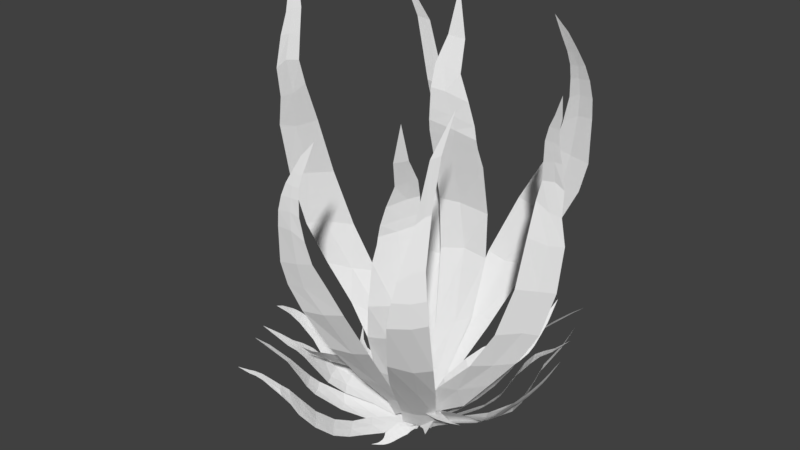 # Source: kelp2.blend  (saved by Blender 2.79.0; exported with 4.5.12 LTS)
import bpy
from mathutils import Matrix  # noqa: F401  (used for matrix-valued properties, if any)

bpy.ops.wm.read_factory_settings(use_empty=True)
scene = bpy.context.scene
scene.name = 'Scene'

# ---- collections
col_collection_1 = bpy.data.collections.new('Collection 1'); scene.collection.children.link(col_collection_1)

# ---- materials (node trees are filled in below, after node groups)
mat_reefcoloring = bpy.data.materials.new('reefColoring')
mat_reefcoloring.alpha_threshold = 0.0
mat_reefcoloring.use_transparent_shadow = False
mat_reefcoloring.roughness = 0.5

# ---- material node trees

# ---- world
world_world = bpy.data.worlds.new('World'); scene.world = world_world
world_world.color = (0.05088, 0.05088, 0.05088)
world_world.use_sun_shadow = False
world_world.sun_shadow_jitter_overblur = 0.0
world_world.cycles.sampling_method = 'MANUAL'

# ---- meshes
me_plane_002 = bpy.data.meshes.new('Plane.002')
me_plane_002.from_pydata([(0.01178, 0.07458, 0.00231), (0.02214, 0.09836, -0.0003039), (-0.6447, 0.1258, 0.3468), (-0.2575, 0.1336, 0.2597), (-0.5658, 0.1328, 0.3323), (-0.4254, 0.08553, 0.3063), (-0.3904, 0.07023, 0.2947), (-0.279, 0.02402, 0.2372), (-0.1833, 0.008155, 0.1748), (-0.09737, 0.01673, 0.1074), (-0.03789, 0.03809, 0.0523), (-0.03568, 0.08405, 0.0833), (-0.06909, 0.07798, 0.1201), (-0.1276, 0.08563, 0.177), (-0.2022, 0.1119, 0.2307), (-0.2949, 0.1495, 0.2767), (-0.3554, 0.1679, 0.2979), (-0.5561, 0.157, 0.3327), (0.02139, 0.08998, -0.004505), (-0.3424, 0.04377, 0.274), (-0.04461, 0.06121, 0.07928), (-0.07742, 0.05085, 0.1116), (-0.152, 0.04345, 0.1734), (-0.2456, 0.06484, 0.239), (-0.3427, 0.1161, 0.2873), (-0.4025, 0.133, 0.304), (-0.5598, 0.1452, 0.3323), (-0.2935, 0.09421, 0.2672), (-0.01223, 0.05334, 0.02647), (-0.002798, 0.08776, 0.03643), (-0.01289, 0.06792, 0.03854), (-0.5421, 0.1293, 0.3294), (-0.5063, 0.1231, 0.3252), (-0.482, 0.1143, 0.3208), (-0.4593, 0.1047, 0.3149), (-0.3919, 0.176, 0.3082), (-0.4292, 0.1809, 0.3171), (-0.4628, 0.1783, 0.3232), (-0.5063, 0.1687, 0.3285), (-0.4387, 0.1378, 0.3133), (-0.4621, 0.141, 0.3192), (-0.4871, 0.1452, 0.3241), (-0.5217, 0.146, 0.3284), (0.0308, 0.01362, -0.04591), (0.01815, 0.03601, -0.03753), (-0.1604, -0.3997, -0.08471), (-0.1096, -0.2757, -0.03439), (-0.1106, -0.3663, -0.08387), (-0.06832, -0.3354, -0.0809), (-0.03503, -0.2926, -0.0725), (-0.01274, -0.2314, -0.06205), (0.005401, -0.1752, -0.05349), (0.02158, -0.1234, -0.0497), (0.022, -0.07324, -0.04327), (-0.06128, -0.06133, 0.002477), (-0.1022, -0.1107, 0.01178), (-0.1382, -0.1814, 0.006135), (-0.1286, -0.2444, -0.01725), (-0.1011, -0.2982, -0.0449), (-0.1091, -0.3352, -0.06426), (-0.1317, -0.3692, -0.07766), (0.02453, 0.02972, -0.04199), (-0.0226, -0.2616, -0.06792), (-0.02314, -0.06749, -0.01744), (-0.06071, -0.1151, -0.006374), (-0.06702, -0.1829, -0.02023), (-0.06121, -0.2391, -0.041), (-0.06234, -0.3009, -0.06243), (-0.08613, -0.3369, -0.07421), (-0.1171, -0.3663, -0.08134), (-0.06154, -0.2692, -0.05132), (0.02715, -0.01795, -0.04351), (-0.009065, -0.00767, -0.01982), (0.0103, -0.0128, -0.03221), (-0.08957, -0.3517, -0.08214), (-0.118, -0.3538, -0.07258), (-0.1018, -0.3527, -0.0778), (-0.05275, -0.3205, -0.07662), (-0.1009, -0.3167, -0.05476), (-0.07177, -0.3202, -0.06831), (0.01386, 0.008699, -0.06683), (-0.005923, 0.06105, -0.04166), (-0.7805, -1.31, 0.9385), (-0.5188, -1.007, 0.6681), (-0.7024, -1.259, 0.881), (-0.6213, -1.192, 0.8126), (-0.4876, -1.12, 0.6767), (-0.3905, -1.032, 0.4853), (-0.2465, -0.7787, 0.1925), (-0.1691, -0.4656, 0.05345), (-0.1002, -0.1206, 0.008778), (-0.1065, -0.03035, 0.02485), (-0.2576, -0.2723, 0.08961), (-0.3631, -0.6365, 0.224), (-0.4844, -0.9221, 0.5456), (-0.5494, -1.064, 0.7281), (-0.6635, -1.157, 0.8383), (-0.7265, -1.242, 0.8959), (0.01077, 0.04618, -0.05932), (-0.4443, -1.068, 0.5872), (-0.1044, -0.09257, 0.01444), (-0.2063, -0.3305, 0.06366), (-0.2967, -0.7304, 0.2133), (-0.4249, -0.9776, 0.5002), (-0.5223, -1.104, 0.7132), (-0.6437, -1.18, 0.8282), (-0.7094, -1.25, 0.8852), (-0.4762, -1.032, 0.617), (-0.03541, -0.05391, -0.03119), (-0.05271, 0.02414, -0.006934), (-0.03956, -0.01538, -0.0221), (-0.6684, -1.225, 0.8537), (-0.7004, -1.201, 0.8733), (-0.6823, -1.215, 0.8629), (-0.5616, -1.165, 0.758), (-0.6036, -1.108, 0.7817), (-0.583, -1.143, 0.7728), (-0.02317, 0.07124, -0.02868), (-0.01945, 0.1257, -0.01448), (-1.185, -0.4714, 0.9654), (-0.9286, -0.06225, 0.5479), (-1.168, -0.4155, 0.9077), (-1.044, -0.2581, 0.6539), (-0.9849, -0.2338, 0.575), (-0.8252, -0.2312, 0.3822), (-0.6385, -0.196, 0.2385), (-0.3905, -0.1069, 0.1383), (-0.19, -0.04859, 0.05834), (-0.2234, 0.0153, 0.09019), (-0.4342, -0.005883, 0.1825), (-0.6806, -0.04048, 0.3008), (-0.8477, -0.05423, 0.4454), (-0.9981, -0.09426, 0.6266), (-1.086, -0.1764, 0.7379), (-1.18, -0.4018, 0.9358), (-0.01094, 0.1077, -0.02979), (-0.9073, -0.2335, 0.4824), (-0.2334, -0.02201, 0.0867), (-0.3989, -0.05644, 0.1539), (-0.6451, -0.123, 0.2583), (-0.8346, -0.1422, 0.406), (-0.9927, -0.1664, 0.5962), (-1.076, -0.2255, 0.7049), (-1.172, -0.402, 0.9133), (-0.9201, -0.1297, 0.516), (-0.09532, 0.00643, 0.01254), (-0.115, 0.05734, 0.03666), (-0.1253, 0.02489, 0.03593), (-1.158, -0.3759, 0.8681), (-1.145, -0.3444, 0.8301), (-1.128, -0.3203, 0.7911), (-1.097, -0.2875, 0.7353), (-1.12, -0.214, 0.7881), (-1.144, -0.2555, 0.8301), (-1.16, -0.2971, 0.8652), (-1.171, -0.3473, 0.899), (-1.114, -0.2614, 0.7653), (-1.137, -0.2926, 0.8086), (-1.152, -0.3188, 0.8445), (-1.163, -0.3566, 0.8777), (-0.0167, 0.045, -0.03883), (-0.02382, 0.09456, -0.0228), (-1.046, -0.7719, 0.9609), (-0.771, -0.4081, 0.6309), (-0.9311, -0.712, 0.8569), (-0.782, -0.6485, 0.7586), (-0.7213, -0.5961, 0.6704), (-0.6827, -0.5376, 0.5615), (-0.5173, -0.329, 0.2576), (-0.3187, -0.1621, 0.1347), (-0.16, -0.08021, 0.04765), (-0.2261, -0.01083, 0.1031), (-0.4157, -0.07067, 0.2092), (-0.5838, -0.1688, 0.3213), (-0.7526, -0.3602, 0.5719), (-0.7805, -0.4256, 0.6574), (-0.8342, -0.5181, 0.7454), (-0.9555, -0.6567, 0.8607), (-0.01058, 0.07976, -0.03781), (-0.7061, -0.5781, 0.632), (-0.2174, -0.04734, 0.09237), (-0.3655, -0.1073, 0.1719), (-0.5671, -0.2592, 0.2913), (-0.7105, -0.467, 0.5567), (-0.7559, -0.5071, 0.6603), (-0.8049, -0.6039, 0.7567), (-0.9392, -0.6906, 0.8572), (-0.7404, -0.4922, 0.6249), (-0.0785, -0.01925, 0.001033), (-0.1193, 0.03214, 0.04025), (-0.1202, 0.001134, 0.03536), (0.01662, 0.01775, -0.07492), (-0.01283, 0.08386, -0.03511), (-0.9514, -0.9578, 0.973), (-0.8234, -0.4553, 0.375), (-0.9202, -0.846, 0.8332), (-0.8357, -0.7118, 0.6531), (-0.791, -0.6163, 0.4619), (-0.6954, -0.5292, 0.2712), (-0.5037, -0.4026, 0.1258), (-0.3204, -0.2866, 0.05491), (-0.1132, -0.1474, -0.01437), (-0.1441, 0.004547, 0.04047), (-0.444, -0.1472, 0.1321), (-0.6097, -0.254, 0.1767), (-0.7791, -0.3863, 0.2925), (-0.8378, -0.5045, 0.4408), (-0.8595, -0.6452, 0.63), (-0.94, -0.8057, 0.828), (0.01038, 0.06176, -0.06105), (-0.7508, -0.574, 0.3557), (-0.123, -0.05242, 0.01183), (-0.3242, -0.2037, 0.06445), (-0.5357, -0.3266, 0.1338), (-0.7274, -0.4676, 0.2719), (-0.8174, -0.5734, 0.4653), (-0.8469, -0.689, 0.6504), (-0.9273, -0.8307, 0.8304), (-0.7826, -0.517, 0.3569), (-0.02663, -0.06195, -0.05284), (-0.0702, 0.05204, 0.004342), (-0.04652, 0.006529, -0.02265), (-0.8425, -0.6866, 0.8016), (-0.8734, -0.5969, 0.7989), (-0.8567, -0.654, 0.8013), (-0.7435, -0.6154, 0.7045), (-0.8038, -0.4583, 0.6912), (-0.7753, -0.5433, 0.6982), (-0.3159, -0.9224, 0.328), (-0.4266, -0.7966, 0.3705), (-0.362, -0.8682, 0.3474), (-0.2074, -0.6302, 0.1118), (-0.3093, -0.468, 0.1356), (-0.2554, -0.5453, 0.1208), (-0.1056, -0.291, 0.001789), (-0.186, -0.1465, 0.05674), (-0.1515, -0.2006, 0.03323), (-0.6201, -0.4377, 0.3826), (-0.6832, -0.2605, 0.422), (-0.6548, -0.368, 0.3979), (-0.0413, -0.02507, 0.00231), (-0.05407, -0.04766, -0.0003039), (0.6063, -0.144, 0.3468), (0.2204, -0.1117, 0.2597), (0.5272, -0.1427, 0.3323), (0.3924, -0.08122, 0.3063), (0.3592, -0.06237, 0.2947), (0.2532, -0.004884, 0.2372), (0.1596, 0.0208, 0.1748), (0.07325, 0.02117, 0.1074), (0.01188, 0.006077, 0.0523), (0.004919, -0.0394, 0.0833), (0.03879, -0.03683, 0.1201), (0.09623, -0.0505, 0.177), (0.1677, -0.08436, 0.2307), (0.256, -0.1313, 0.2767), (0.3142, -0.1559, 0.2979), (0.515, -0.1658, 0.3327), (-0.05245, -0.0394, -0.004505), (0.3142, -0.03109, 0.274), (0.01617, -0.01761, 0.07928), (0.04988, -0.01071, 0.1116), (0.1248, -0.01106, 0.1734), (0.2157, -0.04203, 0.239), (0.307, -0.103, 0.2873), (0.3647, -0.1261, 0.304), (0.5199, -0.1545, 0.3323), (0.2603, -0.0762, 0.2672), (-0.01522, -0.006434, 0.02647), (-0.02817, -0.0397, 0.03643), (-0.01607, -0.02101, 0.03854), (0.5039, -0.1368, 0.3294), (0.469, -0.1269, 0.3252), (0.4458, -0.1157, 0.3208), (0.4241, -0.1038, 0.3149), (0.3498, -0.1677, 0.3082), (0.3863, -0.1764, 0.3171), (0.42, -0.1773, 0.3232), (0.4643, -0.1723, 0.3285), (0.4002, -0.1346, 0.3133), (0.4231, -0.1402, 0.3192), (0.4476, -0.147, 0.3241), (0.4819, -0.1514, 0.3284), (-0.05391, 0.03753, -0.04591), (-0.04365, 0.01395, -0.03753), (0.1569, 0.4115, -0.1449), (0.1285, 0.3178, -0.0405), (0.1114, 0.3902, -0.1122), (0.04584, 0.3387, -0.04646), (0.02757, 0.288, -0.008231), (0.01237, 0.2409, 0.02499), (-0.02448, 0.1819, 0.003722), (-0.03643, 0.1239, -0.03705), (0.04543, 0.1025, 0.002477), (0.09121, 0.1474, 0.01178), (0.135, 0.2151, 0.007683), (0.1452, 0.286, -0.01974), (0.1173, 0.3381, -0.05307), (0.1175, 0.3662, -0.08485), (0.1331, 0.3903, -0.1169), (-0.04934, 0.02086, -0.04199), (0.03524, 0.3131, -0.02722), (0.008165, 0.113, -0.01539), (0.05107, 0.1577, -0.001028), (0.07252, 0.2308, 0.0004986), (0.0806, 0.2912, -0.01357), (0.07511, 0.3437, -0.05227), (0.09264, 0.3698, -0.08403), (0.1183, 0.3895, -0.1128), (0.07778, 0.3168, -0.03221), (-0.04702, 0.06855, -0.04351), (-0.01205, 0.05457, -0.01982), (-0.03079, 0.06168, -0.03221), (0.1224, 0.3798, -0.1017), (0.1057, 0.3806, -0.09888), (0.06112, 0.3603, -0.06653), (0.1136, 0.353, -0.06735), (0.08177, 0.3585, -0.06752), (-0.03655, 0.04067, -0.06683), (-0.02229, -0.01345, -0.04166), (0.89, 1.27, 0.9385), (0.5984, 0.996, 0.6681), (0.8071, 1.228, 0.881), (0.7195, 1.169, 0.8126), (0.5791, 1.112, 0.6767), (0.4733, 1.034, 0.4853), (0.304, 0.7969, 0.1925), (0.1945, 0.4935, 0.05345), (0.09028, 0.1574, 0.008781), (0.08725, 0.06705, 0.02485), (0.2625, 0.2921, 0.08961), (0.4051, 0.6433, 0.224), (0.5553, 0.9149, 0.5456), (0.6348, 1.049, 0.7281), (0.7578, 1.13, 0.8383), (0.8293, 1.208, 0.8959), (-0.03736, 0.003066, -0.05932), (0.5306, 1.064, 0.5872), (0.09159, 0.1291, 0.01444), (0.2175, 0.3553, 0.06366), (0.3488, 0.7437, 0.2133), (0.5019, 0.9763, 0.5002), (0.6119, 1.091, 0.7132), (0.7405, 1.155, 0.8282), (0.8131, 1.218, 0.8852), (0.5586, 1.025, 0.617), (0.01893, 0.09787, -0.031), (0.02806, 0.01842, -0.006934), (0.01907, 0.05909, -0.0221), (0.7698, 1.197, 0.8537), (0.7991, 1.17, 0.8733), (0.7825, 1.186, 0.8629), (0.6573, 1.148, 0.758), (0.6932, 1.088, 0.7817), (0.6764, 1.125, 0.7728), (-0.00619, -0.02537, -0.02868), (-0.01531, -0.07798, -0.02028), (1.205, 0.3942, 0.9654), (0.9082, 0.01369, 0.5479), (1.183, 0.3403, 0.9077), (1.044, 0.1965, 0.6539), (0.9819, 0.1785, 0.575), (0.8229, 0.1925, 0.3822), (0.6335, 0.1767, 0.2385), (0.3776, 0.1138, 0.1383), (0.1721, 0.07655, 0.05834), (0.1988, 0.009546, 0.09019), (0.4106, 0.008795, 0.1825), (0.6593, 0.0177, 0.3008), (0.8269, 0.01409, 0.4454), (0.9806, 0.03833, 0.6266), (1.077, 0.1109, 0.7379), (1.193, 0.3254, 0.9358), (-0.02216, -0.06006, -0.03192), (0.9047, 0.1862, 0.4824), (0.2126, 0.04562, 0.0867), (0.3807, 0.06274, 0.1539), (0.6325, 0.1035, 0.2583), (0.8229, 0.1029, 0.406), (0.9827, 0.1106, 0.5962), (1.072, 0.1608, 0.7049), (1.185, 0.3264, 0.9133), (0.9067, 0.08169, 0.516), (0.07228, 0.03162, 0.01254), (0.08663, -0.02106, 0.03666), (0.1002, 0.01016, 0.03593), (1.169, 0.3019, 0.8681), (1.153, 0.2719, 0.8301), (1.133, 0.2497, 0.7911), (1.099, 0.2203, 0.7353), (1.114, 0.1448, 0.7881), (1.143, 0.1836, 0.8301), (1.163, 0.2234, 0.8652), (1.179, 0.2721, 0.899), (1.113, 0.1926, 0.7653), (1.139, 0.2213, 0.8086), (1.157, 0.2458, 0.8445), (1.172, 0.2822, 0.8777), (-0.00991, 0.0014, -0.03883), (-0.007964, -0.04862, -0.02285), (1.098, 0.7074, 0.9609), (0.7873, 0.374, 0.6309), (0.9779, 0.6597, 0.8569), (0.8231, 0.6119, 0.7586), (0.7573, 0.5662, 0.6704), (0.7129, 0.512, 0.5615), (0.5267, 0.3216, 0.2576), (0.3119, 0.1762, 0.1347), (0.1456, 0.1111, 0.04765), (0.2041, 0.03525, 0.1031), (0.3989, 0.07515, 0.2092), (0.5763, 0.1554, 0.3213), (0.7639, 0.3282, 0.5719), (0.7985, 0.3904, 0.6574), (0.8614, 0.4769, 0.7454), (0.9965, 0.6022, 0.8607), (-0.0196, -0.03254, -0.03781), (0.7403, 0.5498, 0.632), (0.1993, 0.07247, 0.09237), (0.3528, 0.1168, 0.1719), (0.5691, 0.247, 0.2913), (0.7332, 0.4388, 0.5567), (0.7825, 0.474, 0.6603), (0.8412, 0.5652, 0.7567), (0.9838, 0.6375, 0.8572), (0.7655, 0.4608, 0.6249), (0.0582, 0.05891, 0.001033), (0.09347, 0.003567, 0.04025), (0.09762, 0.03431, 0.03536), (-0.04023, 0.03195, -0.07492), (-0.01778, -0.03685, -0.03511), (1.024, 0.9021, 0.973), (0.8443, 0.4155, 0.375), (0.981, 0.7941, 0.8332), (0.883, 0.6694, 0.6531), (0.8287, 0.579, 0.4619), (0.7246, 0.5023, 0.2712), (0.5208, 0.3962, 0.1258), (0.3265, 0.2998, 0.05491), (0.1063, 0.1834, -0.01228), (0.121, 0.02845, 0.04047), (0.435, 0.1483, 0.1321), (0.6109, 0.2374, 0.1767), (0.7931, 0.3514, 0.2925), (0.8636, 0.4629, 0.4408), (0.8998, 0.6006, 0.63), (0.9965, 0.752, 0.828), (-0.03858, -0.01247, -0.06105), (0.7843, 0.5411, 0.3557), (0.1059, 0.08729, 0.01183), (0.3217, 0.217, 0.06445), (0.5448, 0.3173, 0.1338), (0.75, 0.4377, 0.2719), (0.8505, 0.5336, 0.4653), (0.8918, 0.6455, 0.6504), (0.9864, 0.7782, 0.8304), (0.81, 0.4811, 0.3569), (0.01087, 0.1069, -0.0509), (0.04257, -0.01114, 0.004342), (0.02373, 0.03657, -0.02265), (0.8872, 0.6436, 0.8016), (0.9086, 0.5511, 0.7989), (0.8979, 0.6097, 0.8013), (0.7814, 0.583, 0.7045), (0.8251, 0.4205, 0.6912), (0.8055, 0.508, 0.6982), (0.3878, 0.9326, 0.328), (0.4849, 0.7961, 0.3705), (0.4281, 0.874, 0.3474), (0.2496, 0.6532, 0.1118), (0.3342, 0.4813, 0.1356), (0.2886, 0.5638, 0.1208), (0.1346, 0.3388, -0.00667), (0.1783, 0.1744, 0.05674), (0.1504, 0.2329, 0.0341), (0.6402, 0.419, 0.3826), (0.6847, 0.2363, 0.422), (0.6675, 0.3461, 0.3979), (-0.09831, 0.03603, -0.06674), (-0.5163, -0.8378, 1.0), (-0.4567, -0.2557, 0.5), (-0.5163, -0.7199, 0.8979), (-0.4204, -0.4756, 0.7706), (-0.3852, -0.4166, 0.7348), (-0.255, -0.246, 0.5896), (-0.1674, -0.1231, 0.4246), (-0.1131, -0.03447, 0.2394), (-0.09106, 0.01145, 0.08498), (-0.1986, 0.01237, 0.0844), (-0.2269, -0.01238, 0.174), (-0.2974, -0.07217, 0.3032), (-0.3937, -0.172, 0.4262), (-0.4985, -0.3149, 0.5452), (-0.5477, -0.4114, 0.6159), (-0.5562, -0.7171, 0.8668), (-0.3231, -0.3363, 0.6841), (-0.1571, 0.007388, 0.1083), (-0.1736, -0.01734, 0.1948), (-0.2245, -0.09157, 0.3603), (-0.3246, -0.2118, 0.5228), (-0.4536, -0.3683, 0.6366), (-0.4954, -0.4661, 0.7017), (-0.5367, -0.7168, 0.8806), (-0.3996, -0.288, 0.5814), (-0.08902, 0.02623, 0.009908), (-0.1557, 0.0299, -0.01671), (-0.1255, 0.02592, 0.01418), (-0.509, -0.68, 0.8743), (-0.4964, -0.6193, 0.8399), (-0.479, -0.5766, 0.8187), (-0.4586, -0.5372, 0.7974), (-0.5696, -0.4699, 0.6579), (-0.585, -0.5288, 0.7016), (-0.5854, -0.5792, 0.7447), (-0.5733, -0.6431, 0.8026), (-0.5113, -0.5228, 0.745), (-0.5213, -0.5595, 0.7727), (-0.5319, -0.6005, 0.7996), (-0.536, -0.656, 0.8381), (0.7678, -0.04762, 0.4113), (0.5112, 0.005126, 0.3197), (0.7104, 0.01787, 0.3341), (0.6551, 0.07364, 0.2695), (0.5754, 0.1116, 0.2103), (0.4644, 0.1218, 0.1473), (0.3638, 0.1266, 0.09038), (0.2755, 0.1269, 0.03261), (0.188, 0.1036, -0.00487), (0.124, -0.008748, 0.1284), (0.1955, -0.0422, 0.226), (0.3174, -0.06646, 0.3176), (0.4434, -0.03191, 0.3334), (0.5583, 0.02447, 0.3175), (0.6391, 0.01745, 0.3318), (0.7096, -0.01133, 0.3658), (0.5199, 0.1182, 0.1763), (0.1533, 0.04392, 0.06947), (0.2199, 0.01641, 0.1648), (0.3443, 0.03428, 0.2137), (0.4567, 0.06058, 0.2304), (0.5794, 0.07797, 0.2582), (0.6512, 0.04953, 0.2973), (0.708, 0.008846, 0.3439), (0.5162, 0.06949, 0.2439), (0.09913, 0.0803, -0.06105), (0.05901, 0.03137, -0.002424), (0.07958, 0.05754, -0.03371), (0.6839, 0.04624, 0.3031), (0.6785, 0.006864, 0.3456), (0.6814, 0.02942, 0.3218), (0.6256, 0.09457, 0.247), (0.5987, 0.02784, 0.3204), (0.6173, 0.06869, 0.2766), (1.156, 0.2122, 3.289), (0.9479, 0.2728, 2.378), (1.132, 0.2708, 3.086), (1.094, 0.3167, 2.85), (1.119, 0.3971, 2.464), (1.178, 0.3637, 2.019), (1.081, 0.2372, 1.235), (0.7244, 0.08126, 0.6757), (0.2146, -0.03548, 0.229), (0.05263, -0.08587, 0.1747), (0.3797, -0.1517, 0.6333), (0.825, -0.0173, 1.259), (0.942, 0.1882, 2.093), (0.976, 0.2997, 2.544), (1.012, 0.2446, 2.894), (1.089, 0.2314, 3.114), (1.128, 0.3714, 2.248), (0.1637, -0.05442, 0.2153), (0.4985, -0.05155, 0.6012), (0.9837, 0.1406, 1.267), (1.077, 0.286, 2.023), (1.054, 0.3568, 2.533), (1.059, 0.2838, 2.883), (1.114, 0.2572, 3.091), (1.041, 0.3199, 2.288), (0.1471, 0.004899, 0.04924), (-0.003542, -0.05073, 0.02818), (0.07562, -0.01735, 0.03057), (1.105, 0.2874, 2.983), (1.047, 0.2344, 3.019), (1.08, 0.2655, 3.001), (1.106, 0.36, 2.691), (0.9916, 0.2746, 2.712), (1.057, 0.3227, 2.712), (-0.05732, -0.04465, -0.07414), (-0.1967, -0.9322, 2.94), (-0.4159, -1.055, 1.729), (-0.2249, -0.9806, 2.792), (-0.2097, -1.056, 2.169), (-0.1666, -1.03, 1.979), (0.02917, -0.9095, 1.551), (0.1176, -0.7246, 1.137), (0.06884, -0.4341, 0.6768), (0.05042, -0.1906, 0.3185), (-0.08481, -0.2594, 0.3367), (-0.1388, -0.5323, 0.688), (-0.1973, -0.8376, 1.122), (-0.3223, -1.001, 1.499), (-0.4459, -1.093, 1.936), (-0.4296, -1.11, 2.253), (-0.2767, -0.9865, 2.83), (-0.07113, -0.9701, 1.773), (-0.02053, -0.2574, 0.3756), (-0.02852, -0.4655, 0.6604), (-0.02064, -0.7626, 1.104), (-0.1391, -0.9584, 1.512), (-0.2975, -1.066, 1.954), (-0.3155, -1.09, 2.242), (-0.2526, -0.9903, 2.791), (-0.2734, -1.026, 1.738), (0.006248, -0.09753, 0.1127), (-0.1006, -0.1417, 0.1188), (-0.04704, -0.1409, 0.1574), (-0.2462, -1.017, 2.69), (-0.2564, -1.042, 2.594), (-0.2539, -1.056, 2.5), (-0.2476, -1.065, 2.362), (-0.4218, -1.107, 2.391), (-0.3992, -1.092, 2.512), (-0.3695, -1.067, 2.615), (-0.3249, -1.031, 2.719), (-0.3211, -1.086, 2.396), (-0.3166, -1.074, 2.508), (-0.3126, -1.058, 2.598), (-0.2874, -1.029, 2.69), (-0.004528, -0.02636, -0.07051), (-0.101, -0.05472, -0.08675), (0.2827, -0.5279, 3.078), (0.04036, -0.5263, 2.014), (0.2926, -0.4487, 2.766), (0.2887, -0.3089, 2.427), (0.2967, -0.3039, 2.196), (0.3186, -0.3558, 1.951), (0.3037, -0.429, 1.171), (0.1574, -0.2839, 0.6539), (0.1111, -0.13, 0.3039), (-0.05669, -0.239, 0.3815), (-0.06469, -0.4433, 0.7677), (-0.01897, -0.5848, 1.177), (0.02635, -0.5679, 1.869), (0.04029, -0.512, 2.077), (0.09661, -0.482, 2.338), (0.2012, -0.5188, 2.744), (0.3085, -0.318, 2.11), (0.01309, -0.2116, 0.3917), (0.03173, -0.3661, 0.7008), (0.1578, -0.5275, 1.202), (0.2121, -0.447, 1.906), (0.1666, -0.4213, 2.132), (0.2204, -0.3746, 2.405), (0.2585, -0.4746, 2.755), (0.1803, -0.4308, 2.054), (0.059, -0.06314, 0.104), (-0.06372, -0.1316, 0.1511), (-0.008565, -0.1191, 0.1737), (0.5627, -0.2526, 3.176), (0.3968, -0.7828, 1.746), (0.5329, -0.3712, 2.846), (0.5079, -0.4434, 2.387), (0.5593, -0.5692, 1.986), (0.6208, -0.6036, 1.545), (0.564, -0.4641, 1.039), (0.444, -0.276, 0.6574), (0.2835, -0.05968, 0.2334), (-0.01821, -0.1573, 0.2005), (0.1435, -0.5059, 0.7562), (0.2762, -0.6898, 1.076), (0.3729, -0.811, 1.523), (0.4053, -0.7285, 1.898), (0.4273, -0.5396, 2.316), (0.4751, -0.4317, 2.82), (0.6043, -0.6067, 1.758), (0.1031, -0.1108, 0.1923), (0.3008, -0.3229, 0.5982), (0.4351, -0.5559, 1.011), (0.5229, -0.6926, 1.52), (0.4884, -0.6358, 1.976), (0.4749, -0.4775, 2.373), (0.5119, -0.394, 2.835), (0.5132, -0.6922, 1.738), (0.183, 0.007809, 0.01763), (-0.05957, -0.0877, 0.03515), (0.04143, -0.04215, 0.01627), (0.3069, -0.3561, 2.58), (0.1673, -0.4619, 2.523), (0.2556, -0.399, 2.563), (0.292, -0.3043, 2.283), (0.05757, -0.5068, 2.177), (0.1848, -0.4043, 2.238), (1.169, 0.3065, 1.625), (0.9271, 0.07972, 1.675), (1.063, 0.2122, 1.646), (0.9277, 0.156, 0.9462), (0.6472, -0.09118, 0.9279), (0.7842, 0.03299, 0.9267), (0.4962, 0.04835, 0.3812), (0.2092, -0.1286, 0.4026), (0.3196, -0.05718, 0.3862), (0.3486, -0.4444, 1.546), (0.02487, -0.6227, 1.499), (0.222, -0.5313, 1.537), (0.8677, 0.8465, 1.215), (0.6106, 0.1838, 0.6074), (0.8297, 0.7084, 1.091), (0.6387, 0.4532, 0.9361), (0.5786, 0.3953, 0.8926), (0.3712, 0.2374, 0.7162), (0.229, 0.1216, 0.5158), (0.1368, 0.03528, 0.2908), (0.09624, -0.01141, 0.1032), (0.2219, -0.04712, 0.1025), (0.2631, -0.02723, 0.2114), (0.3649, 0.02011, 0.3683), (0.5098, 0.1061, 0.5177), (0.6786, 0.2397, 0.6623), (0.7672, 0.3369, 0.7482), (0.8756, 0.6922, 1.053), (0.4799, 0.3212, 0.8311), (0.1749, -0.0279, 0.1315), (0.2021, -0.004244, 0.2366), (0.2857, 0.06632, 0.4377), (0.4416, 0.1749, 0.6351), (0.6431, 0.3167, 0.7733), (0.7236, 0.4179, 0.8524), (0.8526, 0.6982, 1.07), (0.554, 0.2401, 0.7062), (0.08909, -0.02807, 0.01204), (0.166, -0.05382, -0.0203), (0.1319, -0.03945, 0.01723), (0.8083, 0.664, 1.062), (0.7741, 0.597, 1.02), (0.7399, 0.5526, 0.9945), (0.7033, 0.513, 0.9687), (0.8117, 0.3984, 0.7992), (0.8487, 0.4624, 0.8523), (0.8654, 0.5214, 0.9046), (0.8718, 0.6001, 0.975), (0.7604, 0.4791, 0.905), (0.784, 0.519, 0.9387), (0.8096, 0.5635, 0.9714), (0.8322, 0.6273, 1.018), (-0.8908, 0.3342, 0.4996), (-0.6071, 0.1898, 0.3884), (-0.8446, 0.239, 0.4059), (-0.7978, 0.1559, 0.3274), (-0.7166, 0.08579, 0.2554), (-0.5899, 0.03803, 0.179), (-0.4736, 8.032e-05, 0.1098), (-0.3704, -0.02873, 0.03962), (-0.2603, -0.02961, -0.005916), (-0.1492, 0.08146, 0.1559), (-0.2222, 0.1437, 0.2746), (-0.3572, 0.2113, 0.3858), (-0.5159, 0.2114, 0.405), (-0.6685, 0.1823, 0.3857), (-0.761, 0.2165, 0.4031), (-0.8343, 0.2729, 0.4444), (-0.6538, 0.06019, 0.2142), (-0.2005, 0.02919, 0.0844), (-0.2696, 0.08285, 0.2002), (-0.4211, 0.1019, 0.2596), (-0.5612, 0.1073, 0.2799), (-0.7105, 0.1264, 0.3137), (-0.7855, 0.1829, 0.3612), (-0.839, 0.2488, 0.4178), (-0.6338, 0.116, 0.2963), (-0.1487, -0.03087, -0.07416), (-0.08596, 0.01354, -0.002945), (-0.1185, -0.01049, -0.04095), (-0.8227, 0.1972, 0.3681), (-0.8037, 0.2416, 0.4198), (-0.8144, 0.2161, 0.3909), (-0.77, 0.1219, 0.3), (-0.717, 0.1913, 0.3893), (-0.7519, 0.1495, 0.3361), (-1.429, 0.1547, 3.995), (-1.205, 0.01684, 2.888), (-1.42, 0.07852, 3.749), (-1.39, 0.01242, 3.462), (-1.445, -0.07381, 2.994), (-1.504, -0.0156, 2.453), (-1.349, 0.1014, 1.5), (-0.8814, 0.1692, 0.8208), (-0.2467, 0.1419, 0.2782), (-0.04075, 0.1488, 0.2122), (-0.4027, 0.3313, 0.7693), (-0.9676, 0.3171, 1.53), (-1.171, 0.114, 2.543), (-1.246, -0.005668, 3.091), (-1.27, 0.07029, 3.516), (-1.357, 0.1109, 3.783), (-1.448, -0.04067, 2.731), (-0.181, 0.1477, 0.2615), (-0.574, 0.2521, 0.7304), (-1.204, 0.1832, 1.54), (-1.36, 0.0429, 2.458), (-1.356, -0.04744, 3.078), (-1.339, 0.03966, 3.502), (-1.394, 0.08856, 3.754), (-1.329, -0.008462, 2.779), (-0.1807, 0.07292, 0.05981), (0.01373, 0.08958, 0.03424), (-0.08974, 0.07596, 0.03713), (-1.393, 0.05013, 3.624), (-1.308, 0.09351, 3.668), (-1.357, 0.06789, 3.645), (-1.418, -0.03444, 3.269), (-1.257, 0.02877, 3.295), (-1.348, -0.006702, 3.295), (0.5237, 1.06, 3.572), (0.8199, 1.133, 2.1), (0.5723, 1.108, 3.391), (0.5788, 1.201, 2.635), (0.52, 1.184, 2.404), (0.2518, 1.106, 1.885), (0.08865, 0.918, 1.382), (0.05233, 0.562, 0.8221), (-0.004475, 0.2707, 0.387), (0.1761, 0.3079, 0.409), (0.3271, 0.6101, 0.8358), (0.4939, 0.949, 1.364), (0.693, 1.1, 1.821), (0.8675, 1.169, 2.352), (0.8537, 1.193, 2.737), (0.6349, 1.098, 3.437), (0.3888, 1.145, 2.154), (0.1002, 0.3262, 0.4563), (0.1765, 0.5674, 0.8022), (0.2629, 0.918, 1.342), (0.4646, 1.109, 1.837), (0.6848, 1.184, 2.374), (0.7137, 1.207, 2.724), (0.6079, 1.11, 3.39), (0.6437, 1.145, 2.111), (0.01733, 0.1476, 0.1369), (0.1567, 0.165, 0.1443), (0.0937, 0.1812, 0.1912), (0.6089, 1.143, 3.267), (0.6289, 1.169, 3.152), (0.6305, 1.187, 3.037), (0.6262, 1.2, 2.869), (0.8434, 1.192, 2.904), (0.8122, 1.182, 3.051), (0.7696, 1.163, 3.176), (0.7058, 1.135, 3.303), (0.719, 1.2, 2.911), (0.7098, 1.188, 3.047), (0.6999, 1.17, 3.156), (0.661, 1.144, 3.268), (-0.168, 0.7407, 3.739), (0.1154, 0.6608, 2.447), (-0.2051, 0.651, 3.361), (-0.2455, 0.486, 2.948), (-0.2565, 0.4828, 2.667), (-0.2655, 0.5506, 2.37), (-0.2244, 0.6315, 1.423), (-0.09978, 0.4145, 0.7944), (-0.09503, 0.2193, 0.3692), (0.1366, 0.293, 0.4634), (0.2117, 0.5298, 0.9326), (0.2037, 0.7102, 1.43), (0.1451, 0.705, 2.27), (0.1108, 0.644, 2.523), (0.03522, 0.627, 2.84), (-0.07539, 0.7038, 3.334), (-0.2657, 0.5031, 2.563), (0.04601, 0.2834, 0.4759), (0.0739, 0.4703, 0.8513), (-0.02187, 0.7, 1.46), (-0.1113, 0.6232, 2.315), (-0.06633, 0.5785, 2.591), (-0.1444, 0.5411, 2.921), (-0.1568, 0.6704, 3.347), (-0.07926, 0.5939, 2.495), (-0.05553, 0.1243, 0.1264), (0.1103, 0.165, 0.1836), (0.04162, 0.1681, 0.211), (-0.5846, 0.5083, 3.859), (-0.2196, 1.076, 2.121), (-0.5115, 0.6376, 3.457), (-0.459, 0.7141, 2.9), (-0.4788, 0.878, 2.412), (-0.5396, 0.9382, 1.877), (-0.518, 0.7565, 1.263), (-0.438, 0.4975, 0.7986), (-0.3196, 0.1924, 0.2835), (0.06522, 0.2098, 0.2436), (-0.01198, 0.67, 0.9187), (-0.1083, 0.9282, 1.307), (-0.1826, 1.101, 1.85), (-0.247, 1.015, 2.305), (-0.3336, 0.8009, 2.813), (-0.4243, 0.6899, 3.426), (-0.5194, 0.9365, 2.136), (-0.0919, 0.1943, 0.2336), (-0.2551, 0.5063, 0.7267), (-0.3375, 0.8225, 1.228), (-0.3963, 1.011, 1.846), (-0.3742, 0.9332, 2.401), (-0.4093, 0.7435, 2.882), (-0.4795, 0.6575, 3.444), (-0.3851, 1.007, 2.111), (-0.2237, 0.08106, 0.02141), (0.09127, 0.1149, 0.0427), (-0.04171, 0.094, 0.01977), (-0.2516, 0.5472, 3.134), (-0.05401, 0.6262, 3.065), (-0.1778, 0.5809, 3.114), (-0.2509, 0.4818, 2.773), (0.08892, 0.6434, 2.645), (-0.09311, 0.5644, 2.719), (-1.474, 0.04844, 1.974), (-1.118, 0.2363, 2.034), (-1.321, 0.125, 2.0), (-1.144, 0.1471, 1.149), (-0.7355, 0.3464, 1.127), (-0.936, 0.245, 1.126), (-0.6036, 0.1344, 0.463), (-0.2105, 0.2493, 0.4891), (-0.3627, 0.2011, 0.4692), (-0.272, 0.664, 1.878), (0.1645, 0.7688, 1.821), (-0.09579, 0.725, 1.867)], [(504, 478), (613, 587), (655, 628), (629, 656)], [(26, 17, 2), (30, 29, 11, 20), (20, 11, 12, 21), (21, 12, 13, 22), (22, 13, 14, 23), (27, 3, 15, 24), (24, 15, 16, 25), (42, 38, 17, 26), (31, 42, 26, 4), (6, 24, 25, 5), (19, 27, 24, 6), (8, 22, 23, 7), (9, 21, 22, 8), (10, 20, 21, 9), (28, 30, 20, 10), (4, 26, 2), (7, 23, 27, 19), (23, 14, 3, 27), (0, 18, 30, 28), (18, 1, 29, 30), (5, 25, 39, 34), (34, 39, 40, 33), (33, 40, 41, 32), (32, 41, 42, 31), (25, 16, 35, 39), (39, 35, 36, 40), (40, 36, 37, 41), (41, 37, 38, 42), (69, 60, 45), (73, 72, 54, 63), (63, 54, 55, 64), (64, 55, 56, 65), (65, 56, 57, 66), (70, 46, 58, 67), (79, 78, 59, 68), (76, 75, 60, 69), (74, 76, 69, 47), (77, 79, 68, 48), (62, 70, 67, 49), (51, 65, 66, 50), (52, 64, 65, 51), (53, 63, 64, 52), (71, 73, 63, 53), (47, 69, 45), (50, 66, 70, 62), (66, 57, 46, 70), (43, 61, 73, 71), (61, 44, 72, 73), (48, 68, 76, 74), (68, 59, 75, 76), (49, 67, 79, 77), (67, 58, 78, 79), (106, 97, 82), (110, 109, 91, 100), (236, 235, 92, 101), (233, 232, 93, 102), (230, 229, 94, 103), (107, 83, 95, 104), (116, 115, 96, 105), (113, 112, 97, 106), (111, 113, 106, 84), (114, 116, 105, 85), (99, 107, 104, 86), (228, 230, 103, 87), (231, 233, 102, 88), (234, 236, 101, 89), (108, 110, 100, 90), (84, 106, 82), (87, 103, 107, 99), (103, 94, 83, 107), (80, 98, 110, 108), (98, 81, 109, 110), (85, 105, 113, 111), (105, 96, 112, 113), (86, 104, 116, 114), (104, 95, 115, 116), (143, 134, 119), (147, 146, 128, 137), (137, 128, 129, 138), (138, 129, 130, 139), (139, 130, 131, 140), (144, 120, 132, 141), (141, 132, 133, 142), (159, 155, 134, 143), (148, 159, 143, 121), (123, 141, 142, 122), (136, 144, 141, 123), (125, 139, 140, 124), (126, 138, 139, 125), (127, 137, 138, 126), (145, 147, 137, 127), (121, 143, 119), (124, 140, 144, 136), (140, 131, 120, 144), (117, 135, 147, 145), (135, 118, 146, 147), (122, 142, 156, 151), (151, 156, 157, 150), (150, 157, 158, 149), (149, 158, 159, 148), (142, 133, 152, 156), (156, 152, 153, 157), (157, 153, 154, 158), (158, 154, 155, 159), (186, 177, 162), (190, 189, 171, 180), (180, 171, 172, 181), (181, 172, 173, 182), (239, 238, 174, 183), (187, 163, 175, 184), (227, 226, 176, 185), (224, 223, 177, 186), (222, 224, 186, 164), (225, 227, 185, 165), (179, 187, 184, 166), (237, 239, 183, 167), (169, 181, 182, 168), (170, 180, 181, 169), (188, 190, 180, 170), (164, 186, 162), (167, 183, 187, 179), (183, 174, 163, 187), (160, 178, 190, 188), (178, 161, 189, 190), (217, 208, 193), (221, 220, 202, 211), (211, 202, 203, 212), (212, 203, 204, 213), (213, 204, 205, 214), (218, 194, 206, 215), (215, 206, 207, 216), (216, 207, 208, 217), (196, 216, 217, 195), (197, 215, 216, 196), (210, 218, 215, 197), (199, 213, 214, 198), (200, 212, 213, 199), (201, 211, 212, 200), (219, 221, 211, 201), (195, 217, 193), (198, 214, 218, 210), (214, 205, 194, 218), (191, 209, 221, 219), (209, 192, 220, 221), (165, 185, 224, 222), (185, 176, 223, 224), (166, 184, 227, 225), (184, 175, 226, 227), (88, 102, 230, 228), (102, 93, 229, 230), (89, 101, 233, 231), (101, 92, 232, 233), (90, 100, 236, 234), (100, 91, 235, 236), (168, 182, 239, 237), (182, 173, 238, 239), (266, 257, 242), (270, 269, 251, 260), (260, 251, 252, 261), (261, 252, 253, 262), (262, 253, 254, 263), (267, 243, 255, 264), (264, 255, 256, 265), (282, 278, 257, 266), (271, 282, 266, 244), (246, 264, 265, 245), (259, 267, 264, 246), (248, 262, 263, 247), (249, 261, 262, 248), (250, 260, 261, 249), (268, 270, 260, 250), (244, 266, 242), (247, 263, 267, 259), (263, 254, 243, 267), (240, 258, 270, 268), (258, 241, 269, 270), (245, 265, 279, 274), (274, 279, 280, 273), (273, 280, 281, 272), (272, 281, 282, 271), (265, 256, 275, 279), (279, 275, 276, 280), (280, 276, 277, 281), (281, 277, 278, 282), (308, 299, 285), (312, 311, 293, 302), (302, 293, 294, 303), (303, 294, 295, 304), (304, 295, 296, 305), (309, 286, 297, 306), (317, 316, 298, 307), (314, 313, 299, 308), (301, 309, 306, 288), (290, 304, 305, 289), (291, 303, 304, 290), (292, 302, 303, 291), (310, 312, 302, 292), (287, 308, 285), (289, 305, 309, 301), (305, 296, 286, 309), (283, 300, 312, 310), (300, 284, 311, 312), (307, 298, 313, 314), (288, 306, 317, 315), (306, 297, 316, 317), (344, 335, 320), (348, 347, 329, 338), (474, 473, 330, 339), (471, 470, 331, 340), (468, 467, 332, 341), (345, 321, 333, 342), (354, 353, 334, 343), (351, 350, 335, 344), (349, 351, 344, 322), (352, 354, 343, 323), (337, 345, 342, 324), (466, 468, 341, 325), (469, 471, 340, 326), (472, 474, 339, 327), (346, 348, 338, 328), (322, 344, 320), (325, 341, 345, 337), (341, 332, 321, 345), (318, 336, 348, 346), (336, 319, 347, 348), (323, 343, 351, 349), (343, 334, 350, 351), (324, 342, 354, 352), (342, 333, 353, 354), (381, 372, 357), (385, 384, 366, 375), (375, 366, 367, 376), (376, 367, 368, 377), (377, 368, 369, 378), (382, 358, 370, 379), (379, 370, 371, 380), (397, 393, 372, 381), (386, 397, 381, 359), (361, 379, 380, 360), (374, 382, 379, 361), (363, 377, 378, 362), (364, 376, 377, 363), (365, 375, 376, 364), (383, 385, 375, 365), (359, 381, 357), (362, 378, 382, 374), (378, 369, 358, 382), (355, 373, 385, 383), (373, 356, 384, 385), (360, 380, 394, 389), (389, 394, 395, 388), (388, 395, 396, 387), (387, 396, 397, 386), (380, 371, 390, 394), (394, 390, 391, 395), (395, 391, 392, 396), (396, 392, 393, 397), (424, 415, 400), (428, 427, 409, 418), (418, 409, 410, 419), (419, 410, 411, 420), (477, 476, 412, 421), (425, 401, 413, 422), (465, 464, 414, 423), (462, 461, 415, 424), (460, 462, 424, 402), (463, 465, 423, 403), (417, 425, 422, 404), (475, 477, 421, 405), (407, 419, 420, 406), (408, 418, 419, 407), (426, 428, 418, 408), (402, 424, 400), (405, 421, 425, 417), (421, 412, 401, 425), (398, 416, 428, 426), (416, 399, 427, 428), (455, 446, 431), (459, 458, 440, 449), (449, 440, 441, 450), (450, 441, 442, 451), (451, 442, 443, 452), (456, 432, 444, 453), (453, 444, 445, 454), (454, 445, 446, 455), (434, 454, 455, 433), (435, 453, 454, 434), (448, 456, 453, 435), (437, 451, 452, 436), (438, 450, 451, 437), (439, 449, 450, 438), (457, 459, 449, 439), (433, 455, 431), (436, 452, 456, 448), (452, 443, 432, 456), (429, 447, 459, 457), (447, 430, 458, 459), (403, 423, 462, 460), (423, 414, 461, 462), (404, 422, 465, 463), (422, 413, 464, 465), (326, 340, 468, 466), (340, 331, 467, 468), (327, 339, 471, 469), (339, 330, 470, 471), (328, 338, 474, 472), (338, 329, 473, 474), (406, 420, 477, 475), (420, 411, 476, 477), (502, 494, 479), (506, 505, 488, 496), (496, 488, 489, 497), (497, 489, 490, 498), (498, 490, 491, 499), (503, 480, 492, 500), (500, 492, 493, 501), (518, 514, 494, 502), (507, 518, 502, 481), (483, 500, 501, 482), (495, 503, 500, 483), (485, 498, 499, 484), (486, 497, 498, 485), (487, 496, 497, 486), (504, 506, 496, 487), (481, 502, 479), (484, 499, 503, 495), (499, 491, 480, 503), (482, 501, 515, 510), (510, 515, 516, 509), (509, 516, 517, 508), (508, 517, 518, 507), (501, 493, 511, 515), (515, 511, 512, 516), (516, 512, 513, 517), (517, 513, 514, 518), (542, 534, 519), (546, 545, 528, 536), (536, 528, 529, 537), (537, 529, 530, 538), (538, 530, 531, 539), (543, 520, 532, 540), (552, 551, 533, 541), (549, 548, 534, 542), (547, 549, 542, 521), (550, 552, 541, 522), (535, 543, 540, 523), (525, 538, 539, 524), (526, 537, 538, 525), (527, 536, 537, 526), (544, 546, 536, 527), (521, 542, 519), (524, 539, 543, 535), (539, 531, 520, 543), (522, 541, 549, 547), (541, 533, 548, 549), (523, 540, 552, 550), (540, 532, 551, 552), (576, 568, 553), (580, 579, 562, 570), (700, 699, 563, 571), (697, 696, 564, 572), (694, 693, 565, 573), (577, 554, 566, 574), (586, 585, 567, 575), (583, 582, 568, 576), (581, 583, 576, 555), (584, 586, 575, 556), (569, 577, 574, 557), (692, 694, 573, 558), (695, 697, 572, 559), (698, 700, 571, 560), (578, 580, 570, 561), (555, 576, 553), (558, 573, 577, 569), (573, 565, 554, 577), (556, 575, 583, 581), (575, 567, 582, 583), (557, 574, 586, 584), (574, 566, 585, 586), (611, 603, 588), (615, 614, 597, 605), (605, 597, 598, 606), (606, 598, 599, 607), (607, 599, 600, 608), (612, 589, 601, 609), (609, 601, 602, 610), (627, 623, 603, 611), (616, 627, 611, 590), (592, 609, 610, 591), (604, 612, 609, 592), (594, 607, 608, 593), (595, 606, 607, 594), (596, 605, 606, 595), (613, 615, 605, 596), (590, 611, 588), (593, 608, 612, 604), (608, 600, 589, 612), (591, 610, 624, 619), (619, 624, 625, 618), (618, 625, 626, 617), (617, 626, 627, 616), (610, 602, 620, 624), (624, 620, 621, 625), (625, 621, 622, 626), (626, 622, 623, 627), (653, 645, 630), (657, 656, 639, 647), (647, 639, 640, 648), (648, 640, 641, 649), (703, 702, 642, 650), (654, 631, 643, 651), (691, 690, 644, 652), (688, 687, 645, 653), (686, 688, 653, 632), (689, 691, 652, 633), (646, 654, 651, 634), (701, 703, 650, 635), (637, 648, 649, 636), (638, 647, 648, 637), (655, 657, 647, 638), (632, 653, 630), (635, 650, 654, 646), (650, 642, 631, 654), (681, 673, 658), (685, 684, 667, 675), (675, 667, 668, 676), (676, 668, 669, 677), (677, 669, 670, 678), (682, 659, 671, 679), (679, 671, 672, 680), (680, 672, 673, 681), (661, 680, 681, 660), (662, 679, 680, 661), (674, 682, 679, 662), (664, 677, 678, 663), (665, 676, 677, 664), (666, 675, 676, 665), (683, 685, 675, 666), (660, 681, 658), (663, 678, 682, 674), (678, 670, 659, 682), (633, 652, 688, 686), (652, 644, 687, 688), (634, 651, 691, 689), (651, 643, 690, 691), (559, 572, 694, 692), (572, 564, 693, 694), (560, 571, 697, 695), (571, 563, 696, 697), (561, 570, 700, 698), (570, 562, 699, 700), (636, 649, 703, 701), (649, 641, 702, 703), (727, 719, 704), (731, 730, 713, 721), (721, 713, 714, 722), (722, 714, 715, 723), (723, 715, 716, 724), (728, 705, 717, 725), (725, 717, 718, 726), (743, 739, 719, 727), (732, 743, 727, 706), (708, 725, 726, 707), (720, 728, 725, 708), (710, 723, 724, 709), (711, 722, 723, 710), (712, 721, 722, 711), (729, 731, 721, 712), (706, 727, 704), (709, 724, 728, 720), (724, 716, 705, 728), (707, 726, 740, 735), (735, 740, 741, 734), (734, 741, 742, 733), (733, 742, 743, 732), (726, 718, 736, 740), (740, 736, 737, 741), (741, 737, 738, 742), (742, 738, 739, 743), (767, 759, 744), (771, 770, 753, 761), (761, 753, 754, 762), (762, 754, 755, 763), (763, 755, 756, 764), (768, 745, 757, 765), (777, 776, 758, 766), (774, 773, 759, 767), (772, 774, 767, 746), (775, 777, 766, 747), (760, 768, 765, 748), (750, 763, 764, 749), (751, 762, 763, 750), (752, 761, 762, 751), (769, 771, 761, 752), (746, 767, 744), (749, 764, 768, 760), (764, 756, 745, 768), (747, 766, 774, 772), (766, 758, 773, 774), (748, 765, 777, 775), (765, 757, 776, 777), (801, 793, 778), (805, 804, 787, 795), (922, 921, 788, 796), (919, 918, 789, 797), (916, 915, 790, 798), (802, 779, 791, 799), (811, 810, 792, 800), (808, 807, 793, 801), (806, 808, 801, 780), (809, 811, 800, 781), (794, 802, 799, 782), (914, 916, 798, 783), (917, 919, 797, 784), (920, 922, 796, 785), (803, 805, 795, 786), (780, 801, 778), (783, 798, 802, 794), (798, 790, 779, 802), (781, 800, 808, 806), (800, 792, 807, 808), (782, 799, 811, 809), (799, 791, 810, 811), (835, 827, 812), (839, 838, 821, 829), (829, 821, 822, 830), (830, 822, 823, 831), (831, 823, 824, 832), (836, 813, 825, 833), (833, 825, 826, 834), (851, 847, 827, 835), (840, 851, 835, 814), (816, 833, 834, 815), (828, 836, 833, 816), (818, 831, 832, 817), (819, 830, 831, 818), (820, 829, 830, 819), (837, 839, 829, 820), (814, 835, 812), (817, 832, 836, 828), (832, 824, 813, 836), (815, 834, 848, 843), (843, 848, 849, 842), (842, 849, 850, 841), (841, 850, 851, 840), (834, 826, 844, 848), (848, 844, 845, 849), (849, 845, 846, 850), (850, 846, 847, 851), (875, 867, 852), (879, 878, 861, 869), (869, 861, 862, 870), (870, 862, 863, 871), (925, 924, 864, 872), (876, 853, 865, 873), (913, 912, 866, 874), (910, 909, 867, 875), (908, 910, 875, 854), (911, 913, 874, 855), (868, 876, 873, 856), (923, 925, 872, 857), (859, 870, 871, 858), (860, 869, 870, 859), (877, 879, 869, 860), (854, 875, 852), (857, 872, 876, 868), (872, 864, 853, 876), (903, 895, 880), (907, 906, 889, 897), (897, 889, 890, 898), (898, 890, 891, 899), (899, 891, 892, 900), (904, 881, 893, 901), (901, 893, 894, 902), (902, 894, 895, 903), (883, 902, 903, 882), (884, 901, 902, 883), (896, 904, 901, 884), (886, 899, 900, 885), (887, 898, 899, 886), (888, 897, 898, 887), (905, 907, 897, 888), (882, 903, 880), (885, 900, 904, 896), (900, 892, 881, 904), (855, 874, 910, 908), (874, 866, 909, 910), (856, 873, 913, 911), (873, 865, 912, 913), (784, 797, 916, 914), (797, 789, 915, 916), (785, 796, 919, 917), (796, 788, 918, 919), (786, 795, 922, 920), (795, 787, 921, 922), (858, 871, 925, 923), (871, 863, 924, 925)])
_uv = me_plane_002.uv_layers.new(name='UVMap')
_uv.uv.foreach_set('vector', [0.4229, 0.8089, 0.4448, 0.7977, 0.369, 0.9336, 0.4863, 0.09202, 0.5378, 0.1085, 0.5324, 0.1543, 0.4779, 0.1407, 0.4779, 0.1407, 0.5324, 0.1543, 0.5242, 0.2582, 0.4693, 0.2898, 0.4693, 0.2898, 0.5242, 0.2582, 0.506, 0.4155, 0.444, 0.4302, 0.444, 0.4302, 0.506, 0.4155, 0.4845, 0.5273, 0.4426, 0.5316, 0.4405, 0.5765, 0.4701, 0.5942, 0.4712, 0.6347, 0.4402, 0.6249, 0.4402, 0.6249, 0.4712, 0.6347, 0.4685, 0.7082, 0.4364, 0.7181, 0.4256, 0.7907, 0.4496, 0.7798, 0.4448, 0.7977, 0.4229, 0.8089, 0.41, 0.7967, 0.4256, 0.7907, 0.4229, 0.8089, 0.4091, 0.8169, 0.4076, 0.6329, 0.4402, 0.6249, 0.4364, 0.7181, 0.4137, 0.7159, 0.4073, 0.5671, 0.4405, 0.5765, 0.4402, 0.6249, 0.4076, 0.6329, 0.4052, 0.3977, 0.444, 0.4302, 0.4426, 0.5316, 0.4039, 0.5122, 0.403, 0.3, 0.4693, 0.2898, 0.444, 0.4302, 0.4052, 0.3977, 0.4119, 0.1817, 0.4779, 0.1407, 0.4693, 0.2898, 0.403, 0.3, 0.4308, 0.1131, 0.4863, 0.09202, 0.4779, 0.1407, 0.4119, 0.1817, 0.4091, 0.8169, 0.4229, 0.8089, 0.369, 0.9336, 0.4039, 0.5122, 0.4426, 0.5316, 0.4405, 0.5765, 0.4073, 0.5671, 0.4426, 0.5316, 0.4845, 0.5273, 0.4701, 0.5942, 0.4405, 0.5765, 0.4561, 0.06685, 0.4964, 0.06066, 0.4863, 0.09202, 0.4308, 0.1131, 0.4964, 0.06066, 0.5304, 0.07423, 0.5378, 0.1085, 0.4863, 0.09202, 0.4137, 0.7159, 0.4364, 0.7181, 0.4337, 0.7362, 0.4128, 0.7361, 0.4128, 0.7361, 0.4337, 0.7362, 0.431, 0.7544, 0.4118, 0.7563, 0.4118, 0.7563, 0.431, 0.7544, 0.4283, 0.7726, 0.4109, 0.7765, 0.4109, 0.7765, 0.4283, 0.7726, 0.4256, 0.7907, 0.41, 0.7967, 0.4364, 0.7181, 0.4685, 0.7082, 0.4638, 0.7261, 0.4337, 0.7362, 0.4337, 0.7362, 0.4638, 0.7261, 0.4591, 0.744, 0.431, 0.7544, 0.431, 0.7544, 0.4591, 0.744, 0.4543, 0.7619, 0.4283, 0.7726, 0.4283, 0.7726, 0.4543, 0.7619, 0.4496, 0.7798, 0.4256, 0.7907, 0.4229, 0.8089, 0.4448, 0.7977, 0.369, 0.9336, 0.4863, 0.09202, 0.5378, 0.1085, 0.5324, 0.1543, 0.4779, 0.1407, 0.4779, 0.1407, 0.5324, 0.1543, 0.5242, 0.2582, 0.4693, 0.2898, 0.4693, 0.2898, 0.5242, 0.2582, 0.506, 0.4155, 0.444, 0.4302, 0.444, 0.4302, 0.506, 0.4155, 0.4845, 0.5273, 0.4426, 0.5316, 0.4405, 0.5765, 0.4701, 0.5942, 0.4712, 0.6347, 0.4402, 0.6249, 0.4383, 0.6715, 0.4699, 0.6715, 0.4685, 0.7082, 0.4364, 0.7181, 0.4297, 0.7635, 0.4567, 0.753, 0.4448, 0.7977, 0.4229, 0.8089, 0.4114, 0.7664, 0.4297, 0.7635, 0.4229, 0.8089, 0.4091, 0.8169, 0.4106, 0.6744, 0.4383, 0.6715, 0.4364, 0.7181, 0.4137, 0.7159, 0.4073, 0.5671, 0.4405, 0.5765, 0.4402, 0.6249, 0.4076, 0.6329, 0.4052, 0.3977, 0.444, 0.4302, 0.4426, 0.5316, 0.4039, 0.5122, 0.403, 0.3, 0.4693, 0.2898, 0.444, 0.4302, 0.4052, 0.3977, 0.4119, 0.1817, 0.4779, 0.1407, 0.4693, 0.2898, 0.403, 0.3, 0.4308, 0.1131, 0.4863, 0.09202, 0.4779, 0.1407, 0.4119, 0.1817, 0.4091, 0.8169, 0.4229, 0.8089, 0.369, 0.9336, 0.4039, 0.5122, 0.4426, 0.5316, 0.4405, 0.5765, 0.4073, 0.5671, 0.4426, 0.5316, 0.4845, 0.5273, 0.4701, 0.5942, 0.4405, 0.5765, 0.4561, 0.06685, 0.4964, 0.06066, 0.4863, 0.09202, 0.4308, 0.1131, 0.4964, 0.06066, 0.5304, 0.07423, 0.5378, 0.1085, 0.4863, 0.09202, 0.4137, 0.7159, 0.4364, 0.7181, 0.4297, 0.7635, 0.4114, 0.7664, 0.4364, 0.7181, 0.4685, 0.7082, 0.4567, 0.753, 0.4297, 0.7635, 0.4076, 0.6329, 0.4402, 0.6249, 0.4383, 0.6715, 0.4106, 0.6744, 0.4402, 0.6249, 0.4712, 0.6347, 0.4699, 0.6715, 0.4383, 0.6715, 0.4229, 0.8089, 0.4448, 0.7977, 0.369, 0.9336, 0.4863, 0.09202, 0.5378, 0.1085, 0.5324, 0.1543, 0.4779, 0.1407, 0.4736, 0.2152, 0.5283, 0.2062, 0.5242, 0.2582, 0.4693, 0.2898, 0.4567, 0.36, 0.5151, 0.3368, 0.506, 0.4155, 0.444, 0.4302, 0.4433, 0.4809, 0.4952, 0.4714, 0.4845, 0.5273, 0.4426, 0.5316, 0.4405, 0.5765, 0.4701, 0.5942, 0.4712, 0.6347, 0.4402, 0.6249, 0.4383, 0.6715, 0.4699, 0.6715, 0.4685, 0.7082, 0.4364, 0.7181, 0.4297, 0.7635, 0.4567, 0.753, 0.4448, 0.7977, 0.4229, 0.8089, 0.4114, 0.7664, 0.4297, 0.7635, 0.4229, 0.8089, 0.4091, 0.8169, 0.4106, 0.6744, 0.4383, 0.6715, 0.4364, 0.7181, 0.4137, 0.7159, 0.4073, 0.5671, 0.4405, 0.5765, 0.4402, 0.6249, 0.4076, 0.6329, 0.4046, 0.4549, 0.4433, 0.4809, 0.4426, 0.5316, 0.4039, 0.5122, 0.4041, 0.3489, 0.4567, 0.36, 0.444, 0.4302, 0.4052, 0.3977, 0.4075, 0.2409, 0.4736, 0.2152, 0.4693, 0.2898, 0.403, 0.3, 0.4308, 0.1131, 0.4863, 0.09202, 0.4779, 0.1407, 0.4119, 0.1817, 0.4091, 0.8169, 0.4229, 0.8089, 0.369, 0.9336, 0.4039, 0.5122, 0.4426, 0.5316, 0.4405, 0.5765, 0.4073, 0.5671, 0.4426, 0.5316, 0.4845, 0.5273, 0.4701, 0.5942, 0.4405, 0.5765, 0.4561, 0.06685, 0.4964, 0.06066, 0.4863, 0.09202, 0.4308, 0.1131, 0.4964, 0.06066, 0.5304, 0.07423, 0.5378, 0.1085, 0.4863, 0.09202, 0.4137, 0.7159, 0.4364, 0.7181, 0.4297, 0.7635, 0.4114, 0.7664, 0.4364, 0.7181, 0.4685, 0.7082, 0.4567, 0.753, 0.4297, 0.7635, 0.4076, 0.6329, 0.4402, 0.6249, 0.4383, 0.6715, 0.4106, 0.6744, 0.4402, 0.6249, 0.4712, 0.6347, 0.4699, 0.6715, 0.4383, 0.6715, 0.4229, 0.8089, 0.4448, 0.7977, 0.369, 0.9336, 0.4863, 0.09202, 0.5378, 0.1085, 0.5324, 0.1543, 0.4779, 0.1407, 0.4779, 0.1407, 0.5324, 0.1543, 0.5242, 0.2582, 0.4693, 0.2898, 0.4693, 0.2898, 0.5242, 0.2582, 0.506, 0.4155, 0.444, 0.4302, 0.444, 0.4302, 0.506, 0.4155, 0.4845, 0.5273, 0.4426, 0.5316, 0.4405, 0.5765, 0.4701, 0.5942, 0.4712, 0.6347, 0.4402, 0.6249, 0.4402, 0.6249, 0.4712, 0.6347, 0.4685, 0.7082, 0.4364, 0.7181, 0.4256, 0.7907, 0.4496, 0.7798, 0.4448, 0.7977, 0.4229, 0.8089, 0.41, 0.7967, 0.4256, 0.7907, 0.4229, 0.8089, 0.4091, 0.8169, 0.4076, 0.6329, 0.4402, 0.6249, 0.4364, 0.7181, 0.4137, 0.7159, 0.4073, 0.5671, 0.4405, 0.5765, 0.4402, 0.6249, 0.4076, 0.6329, 0.4052, 0.3977, 0.444, 0.4302, 0.4426, 0.5316, 0.4039, 0.5122, 0.403, 0.3, 0.4693, 0.2898, 0.444, 0.4302, 0.4052, 0.3977, 0.4119, 0.1817, 0.4779, 0.1407, 0.4693, 0.2898, 0.403, 0.3, 0.4308, 0.1131, 0.4863, 0.09202, 0.4779, 0.1407, 0.4119, 0.1817, 0.4091, 0.8169, 0.4229, 0.8089, 0.369, 0.9336, 0.4039, 0.5122, 0.4426, 0.5316, 0.4405, 0.5765, 0.4073, 0.5671, 0.4426, 0.5316, 0.4845, 0.5273, 0.4701, 0.5942, 0.4405, 0.5765, 0.4561, 0.06685, 0.4964, 0.06066, 0.4863, 0.09202, 0.4308, 0.1131, 0.4964, 0.06066, 0.5304, 0.07423, 0.5378, 0.1085, 0.4863, 0.09202, 0.4137, 0.7159, 0.4364, 0.7181, 0.4337, 0.7362, 0.4128, 0.7361, 0.4128, 0.7361, 0.4337, 0.7362, 0.431, 0.7544, 0.4118, 0.7563, 0.4118, 0.7563, 0.431, 0.7544, 0.4283, 0.7726, 0.4109, 0.7765, 0.4109, 0.7765, 0.4283, 0.7726, 0.4256, 0.7907, 0.41, 0.7967, 0.4364, 0.7181, 0.4685, 0.7082, 0.4638, 0.7261, 0.4337, 0.7362, 0.4337, 0.7362, 0.4638, 0.7261, 0.4591, 0.744, 0.431, 0.7544, 0.431, 0.7544, 0.4591, 0.744, 0.4543, 0.7619, 0.4283, 0.7726, 0.4283, 0.7726, 0.4543, 0.7619, 0.4496, 0.7798, 0.4256, 0.7907, 0.4229, 0.8089, 0.4448, 0.7977, 0.369, 0.9336, 0.4863, 0.09202, 0.5378, 0.1085, 0.5324, 0.1543, 0.4779, 0.1407, 0.4779, 0.1407, 0.5324, 0.1543, 0.5242, 0.2582, 0.4693, 0.2898, 0.4693, 0.2898, 0.5242, 0.2582, 0.506, 0.4155, 0.444, 0.4302, 0.4433, 0.4809, 0.4952, 0.4714, 0.4845, 0.5273, 0.4426, 0.5316, 0.4405, 0.5765, 0.4701, 0.5942, 0.4712, 0.6347, 0.4402, 0.6249, 0.4383, 0.6715, 0.4699, 0.6715, 0.4685, 0.7082, 0.4364, 0.7181, 0.4297, 0.7635, 0.4567, 0.753, 0.4448, 0.7977, 0.4229, 0.8089, 0.4114, 0.7664, 0.4297, 0.7635, 0.4229, 0.8089, 0.4091, 0.8169, 0.4106, 0.6744, 0.4383, 0.6715, 0.4364, 0.7181, 0.4137, 0.7159, 0.4073, 0.5671, 0.4405, 0.5765, 0.4402, 0.6249, 0.4076, 0.6329, 0.4046, 0.4549, 0.4433, 0.4809, 0.4426, 0.5316, 0.4039, 0.5122, 0.403, 0.3, 0.4693, 0.2898, 0.444, 0.4302, 0.4052, 0.3977, 0.4119, 0.1817, 0.4779, 0.1407, 0.4693, 0.2898, 0.403, 0.3, 0.4308, 0.1131, 0.4863, 0.09202, 0.4779, 0.1407, 0.4119, 0.1817, 0.4091, 0.8169, 0.4229, 0.8089, 0.369, 0.9336, 0.4039, 0.5122, 0.4426, 0.5316, 0.4405, 0.5765, 0.4073, 0.5671, 0.4426, 0.5316, 0.4845, 0.5273, 0.4701, 0.5942, 0.4405, 0.5765, 0.4561, 0.06685, 0.4964, 0.06066, 0.4863, 0.09202, 0.4308, 0.1131, 0.4964, 0.06066, 0.5304, 0.07423, 0.5378, 0.1085, 0.4863, 0.09202, 0.4229, 0.8089, 0.4448, 0.7977, 0.369, 0.9336, 0.4863, 0.09202, 0.5378, 0.1085, 0.5324, 0.1543, 0.4779, 0.1407, 0.4779, 0.1407, 0.5324, 0.1543, 0.5242, 0.2582, 0.4693, 0.2898, 0.4693, 0.2898, 0.5242, 0.2582, 0.506, 0.4155, 0.444, 0.4302, 0.444, 0.4302, 0.506, 0.4155, 0.4845, 0.5273, 0.4426, 0.5316, 0.4405, 0.5765, 0.4701, 0.5942, 0.4712, 0.6347, 0.4402, 0.6249, 0.4402, 0.6249, 0.4712, 0.6347, 0.4685, 0.7082, 0.4364, 0.7181, 0.4364, 0.7181, 0.4685, 0.7082, 0.4448, 0.7977, 0.4229, 0.8089, 0.4137, 0.7159, 0.4364, 0.7181, 0.4229, 0.8089, 0.4091, 0.8169, 0.4076, 0.6329, 0.4402, 0.6249, 0.4364, 0.7181, 0.4137, 0.7159, 0.4073, 0.5671, 0.4405, 0.5765, 0.4402, 0.6249, 0.4076, 0.6329, 0.4052, 0.3977, 0.444, 0.4302, 0.4426, 0.5316, 0.4039, 0.5122, 0.403, 0.3, 0.4693, 0.2898, 0.444, 0.4302, 0.4052, 0.3977, 0.4119, 0.1817, 0.4779, 0.1407, 0.4693, 0.2898, 0.403, 0.3, 0.4308, 0.1131, 0.4863, 0.09202, 0.4779, 0.1407, 0.4119, 0.1817, 0.4091, 0.8169, 0.4229, 0.8089, 0.369, 0.9336, 0.4039, 0.5122, 0.4426, 0.5316, 0.4405, 0.5765, 0.4073, 0.5671, 0.4426, 0.5316, 0.4845, 0.5273, 0.4701, 0.5942, 0.4405, 0.5765, 0.4561, 0.06685, 0.4964, 0.06066, 0.4863, 0.09202, 0.4308, 0.1131, 0.4964, 0.06066, 0.5304, 0.07423, 0.5378, 0.1085, 0.4863, 0.09202, 0.4137, 0.7159, 0.4364, 0.7181, 0.4297, 0.7635, 0.4114, 0.7664, 0.4364, 0.7181, 0.4685, 0.7082, 0.4567, 0.753, 0.4297, 0.7635, 0.4076, 0.6329, 0.4402, 0.6249, 0.4383, 0.6715, 0.4106, 0.6744, 0.4402, 0.6249, 0.4712, 0.6347, 0.4699, 0.6715, 0.4383, 0.6715, 0.4052, 0.3977, 0.444, 0.4302, 0.4433, 0.4809, 0.4046, 0.4549, 0.444, 0.4302, 0.506, 0.4155, 0.4952, 0.4714, 0.4433, 0.4809, 0.403, 0.3, 0.4693, 0.2898, 0.4567, 0.36, 0.4041, 0.3489, 0.4693, 0.2898, 0.5242, 0.2582, 0.5151, 0.3368, 0.4567, 0.36, 0.4119, 0.1817, 0.4779, 0.1407, 0.4736, 0.2152, 0.4075, 0.2409, 0.4779, 0.1407, 0.5324, 0.1543, 0.5283, 0.2062, 0.4736, 0.2152, 0.4052, 0.3977, 0.444, 0.4302, 0.4433, 0.4809, 0.4046, 0.4549, 0.444, 0.4302, 0.506, 0.4155, 0.4952, 0.4714, 0.4433, 0.4809, 0.4229, 0.8089, 0.4448, 0.7977, 0.369, 0.9336, 0.4863, 0.09202, 0.5378, 0.1085, 0.5324, 0.1543, 0.4779, 0.1407, 0.4779, 0.1407, 0.5324, 0.1543, 0.5242, 0.2582, 0.4693, 0.2898, 0.4693, 0.2898, 0.5242, 0.2582, 0.506, 0.4155, 0.444, 0.4302, 0.444, 0.4302, 0.506, 0.4155, 0.4845, 0.5273, 0.4426, 0.5316, 0.4405, 0.5765, 0.4701, 0.5942, 0.4712, 0.6347, 0.4402, 0.6249, 0.4402, 0.6249, 0.4712, 0.6347, 0.4685, 0.7082, 0.4364, 0.7181, 0.4256, 0.7907, 0.4496, 0.7798, 0.4448, 0.7977, 0.4229, 0.8089, 0.41, 0.7967, 0.4256, 0.7907, 0.4229, 0.8089, 0.4091, 0.8169, 0.4076, 0.6329, 0.4402, 0.6249, 0.4364, 0.7181, 0.4137, 0.7159, 0.4073, 0.5671, 0.4405, 0.5765, 0.4402, 0.6249, 0.4076, 0.6329, 0.4052, 0.3977, 0.444, 0.4302, 0.4426, 0.5316, 0.4039, 0.5122, 0.403, 0.3, 0.4693, 0.2898, 0.444, 0.4302, 0.4052, 0.3977, 0.4119, 0.1817, 0.4779, 0.1407, 0.4693, 0.2898, 0.403, 0.3, 0.4308, 0.1131, 0.4863, 0.09202, 0.4779, 0.1407, 0.4119, 0.1817, 0.4091, 0.8169, 0.4229, 0.8089, 0.369, 0.9336, 0.4039, 0.5122, 0.4426, 0.5316, 0.4405, 0.5765, 0.4073, 0.5671, 0.4426, 0.5316, 0.4845, 0.5273, 0.4701, 0.5942, 0.4405, 0.5765, 0.4561, 0.06685, 0.4964, 0.06066, 0.4863, 0.09202, 0.4308, 0.1131, 0.4964, 0.06066, 0.5304, 0.07423, 0.5378, 0.1085, 0.4863, 0.09202, 0.4137, 0.7159, 0.4364, 0.7181, 0.4337, 0.7362, 0.4128, 0.7361, 0.4128, 0.7361, 0.4337, 0.7362, 0.431, 0.7544, 0.4118, 0.7563, 0.4118, 0.7563, 0.431, 0.7544, 0.4283, 0.7726, 0.4109, 0.7765, 0.4109, 0.7765, 0.4283, 0.7726, 0.4256, 0.7907, 0.41, 0.7967, 0.4364, 0.7181, 0.4685, 0.7082, 0.4638, 0.7261, 0.4337, 0.7362, 0.4337, 0.7362, 0.4638, 0.7261, 0.4591, 0.744, 0.431, 0.7544, 0.431, 0.7544, 0.4591, 0.744, 0.4543, 0.7619, 0.4283, 0.7726, 0.4283, 0.7726, 0.4543, 0.7619, 0.4496, 0.7798, 0.4256, 0.7907, 0.4229, 0.8089, 0.4448, 0.7977, 0.369, 0.9336, 0.4863, 0.09202, 0.5378, 0.1085, 0.5324, 0.1543, 0.4779, 0.1407, 0.4779, 0.1407, 0.5324, 0.1543, 0.5242, 0.2582, 0.4693, 0.2898, 0.4693, 0.2898, 0.5242, 0.2582, 0.506, 0.4155, 0.444, 0.4302, 0.444, 0.4302, 0.506, 0.4155, 0.4845, 0.5273, 0.4426, 0.5316, 0.4405, 0.5765, 0.4701, 0.5942, 0.4712, 0.6347, 0.4402, 0.6249, 0.4383, 0.6715, 0.4699, 0.6715, 0.4685, 0.7082, 0.4364, 0.7181, 0.4297, 0.7635, 0.4567, 0.753, 0.4448, 0.7977, 0.4229, 0.8089, 0.4073, 0.5671, 0.4405, 0.5765, 0.4402, 0.6249, 0.4076, 0.6329, 0.4052, 0.3977, 0.444, 0.4302, 0.4426, 0.5316, 0.4039, 0.5122, 0.403, 0.3, 0.4693, 0.2898, 0.444, 0.4302, 0.4052, 0.3977, 0.4119, 0.1817, 0.4779, 0.1407, 0.4693, 0.2898, 0.403, 0.3, 0.4308, 0.1131, 0.4863, 0.09202, 0.4779, 0.1407, 0.4119, 0.1817, 0.4091, 0.8169, 0.4229, 0.8089, 0.369, 0.9336, 0.4039, 0.5122, 0.4426, 0.5316, 0.4405, 0.5765, 0.4073, 0.5671, 0.4426, 0.5316, 0.4845, 0.5273, 0.4701, 0.5942, 0.4405, 0.5765, 0.4561, 0.06685, 0.4964, 0.06066, 0.4863, 0.09202, 0.4308, 0.1131, 0.4964, 0.06066, 0.5304, 0.07423, 0.5378, 0.1085, 0.4863, 0.09202, 0.4364, 0.7181, 0.4685, 0.7082, 0.4567, 0.753, 0.4297, 0.7635, 0.4076, 0.6329, 0.4402, 0.6249, 0.4383, 0.6715, 0.4106, 0.6744, 0.4402, 0.6249, 0.4712, 0.6347, 0.4699, 0.6715, 0.4383, 0.6715, 0.4229, 0.8089, 0.4448, 0.7977, 0.369, 0.9336, 0.4863, 0.09202, 0.5378, 0.1085, 0.5324, 0.1543, 0.4779, 0.1407, 0.4736, 0.2152, 0.5283, 0.2062, 0.5242, 0.2582, 0.4693, 0.2898, 0.4567, 0.36, 0.5151, 0.3368, 0.506, 0.4155, 0.444, 0.4302, 0.4433, 0.4809, 0.4952, 0.4714, 0.4845, 0.5273, 0.4426, 0.5316, 0.4405, 0.5765, 0.4701, 0.5942, 0.4712, 0.6347, 0.4402, 0.6249, 0.4383, 0.6715, 0.4699, 0.6715, 0.4685, 0.7082, 0.4364, 0.7181, 0.4297, 0.7635, 0.4567, 0.753, 0.4448, 0.7977, 0.4229, 0.8089, 0.4114, 0.7664, 0.4297, 0.7635, 0.4229, 0.8089, 0.4091, 0.8169, 0.4106, 0.6744, 0.4383, 0.6715, 0.4364, 0.7181, 0.4137, 0.7159, 0.4073, 0.5671, 0.4405, 0.5765, 0.4402, 0.6249, 0.4076, 0.6329, 0.4046, 0.4549, 0.4433, 0.4809, 0.4426, 0.5316, 0.4039, 0.5122, 0.4041, 0.3489, 0.4567, 0.36, 0.444, 0.4302, 0.4052, 0.3977, 0.4075, 0.2409, 0.4736, 0.2152, 0.4693, 0.2898, 0.403, 0.3, 0.4308, 0.1131, 0.4863, 0.09202, 0.4779, 0.1407, 0.4119, 0.1817, 0.4091, 0.8169, 0.4229, 0.8089, 0.369, 0.9336, 0.4039, 0.5122, 0.4426, 0.5316, 0.4405, 0.5765, 0.4073, 0.5671, 0.4426, 0.5316, 0.4845, 0.5273, 0.4701, 0.5942, 0.4405, 0.5765, 0.4561, 0.06685, 0.4964, 0.06066, 0.4863, 0.09202, 0.4308, 0.1131, 0.4964, 0.06066, 0.5304, 0.07423, 0.5378, 0.1085, 0.4863, 0.09202, 0.4137, 0.7159, 0.4364, 0.7181, 0.4297, 0.7635, 0.4114, 0.7664, 0.4364, 0.7181, 0.4685, 0.7082, 0.4567, 0.753, 0.4297, 0.7635, 0.4076, 0.6329, 0.4402, 0.6249, 0.4383, 0.6715, 0.4106, 0.6744, 0.4402, 0.6249, 0.4712, 0.6347, 0.4699, 0.6715, 0.4383, 0.6715, 0.4229, 0.8089, 0.4448, 0.7977, 0.369, 0.9336, 0.4863, 0.09202, 0.5378, 0.1085, 0.5324, 0.1543, 0.4779, 0.1407, 0.4779, 0.1407, 0.5324, 0.1543, 0.5242, 0.2582, 0.4693, 0.2898, 0.4693, 0.2898, 0.5242, 0.2582, 0.506, 0.4155, 0.444, 0.4302, 0.444, 0.4302, 0.506, 0.4155, 0.4845, 0.5273, 0.4426, 0.5316, 0.4405, 0.5765, 0.4701, 0.5942, 0.4712, 0.6347, 0.4402, 0.6249, 0.4402, 0.6249, 0.4712, 0.6347, 0.4685, 0.7082, 0.4364, 0.7181, 0.4256, 0.7907, 0.4496, 0.7798, 0.4448, 0.7977, 0.4229, 0.8089, 0.41, 0.7967, 0.4256, 0.7907, 0.4229, 0.8089, 0.4091, 0.8169, 0.4076, 0.6329, 0.4402, 0.6249, 0.4364, 0.7181, 0.4137, 0.7159, 0.4073, 0.5671, 0.4405, 0.5765, 0.4402, 0.6249, 0.4076, 0.6329, 0.4052, 0.3977, 0.444, 0.4302, 0.4426, 0.5316, 0.4039, 0.5122, 0.403, 0.3, 0.4693, 0.2898, 0.444, 0.4302, 0.4052, 0.3977, 0.4119, 0.1817, 0.4779, 0.1407, 0.4693, 0.2898, 0.403, 0.3, 0.4308, 0.1131, 0.4863, 0.09202, 0.4779, 0.1407, 0.4119, 0.1817, 0.4091, 0.8169, 0.4229, 0.8089, 0.369, 0.9336, 0.4039, 0.5122, 0.4426, 0.5316, 0.4405, 0.5765, 0.4073, 0.5671, 0.4426, 0.5316, 0.4845, 0.5273, 0.4701, 0.5942, 0.4405, 0.5765, 0.4561, 0.06685, 0.4964, 0.06066, 0.4863, 0.09202, 0.4308, 0.1131, 0.4964, 0.06066, 0.5304, 0.07423, 0.5378, 0.1085, 0.4863, 0.09202, 0.4137, 0.7159, 0.4364, 0.7181, 0.4337, 0.7362, 0.4128, 0.7361, 0.4128, 0.7361, 0.4337, 0.7362, 0.431, 0.7544, 0.4118, 0.7563, 0.4118, 0.7563, 0.431, 0.7544, 0.4283, 0.7726, 0.4109, 0.7765, 0.4109, 0.7765, 0.4283, 0.7726, 0.4256, 0.7907, 0.41, 0.7967, 0.4364, 0.7181, 0.4685, 0.7082, 0.4638, 0.7261, 0.4337, 0.7362, 0.4337, 0.7362, 0.4638, 0.7261, 0.4591, 0.744, 0.431, 0.7544, 0.431, 0.7544, 0.4591, 0.744, 0.4543, 0.7619, 0.4283, 0.7726, 0.4283, 0.7726, 0.4543, 0.7619, 0.4496, 0.7798, 0.4256, 0.7907, 0.4229, 0.8089, 0.4448, 0.7977, 0.369, 0.9336, 0.4863, 0.09202, 0.5378, 0.1085, 0.5324, 0.1543, 0.4779, 0.1407, 0.4779, 0.1407, 0.5324, 0.1543, 0.5242, 0.2582, 0.4693, 0.2898, 0.4693, 0.2898, 0.5242, 0.2582, 0.506, 0.4155, 0.444, 0.4302, 0.4433, 0.4809, 0.4952, 0.4714, 0.4845, 0.5273, 0.4426, 0.5316, 0.4405, 0.5765, 0.4701, 0.5942, 0.4712, 0.6347, 0.4402, 0.6249, 0.4383, 0.6715, 0.4699, 0.6715, 0.4685, 0.7082, 0.4364, 0.7181, 0.4297, 0.7635, 0.4567, 0.753, 0.4448, 0.7977, 0.4229, 0.8089, 0.4114, 0.7664, 0.4297, 0.7635, 0.4229, 0.8089, 0.4091, 0.8169, 0.4106, 0.6744, 0.4383, 0.6715, 0.4364, 0.7181, 0.4137, 0.7159, 0.4073, 0.5671, 0.4405, 0.5765, 0.4402, 0.6249, 0.4076, 0.6329, 0.4046, 0.4549, 0.4433, 0.4809, 0.4426, 0.5316, 0.4039, 0.5122, 0.403, 0.3, 0.4693, 0.2898, 0.444, 0.4302, 0.4052, 0.3977, 0.4119, 0.1817, 0.4779, 0.1407, 0.4693, 0.2898, 0.403, 0.3, 0.4308, 0.1131, 0.4863, 0.09202, 0.4779, 0.1407, 0.4119, 0.1817, 0.4091, 0.8169, 0.4229, 0.8089, 0.369, 0.9336, 0.4039, 0.5122, 0.4426, 0.5316, 0.4405, 0.5765, 0.4073, 0.5671, 0.4426, 0.5316, 0.4845, 0.5273, 0.4701, 0.5942, 0.4405, 0.5765, 0.4561, 0.06685, 0.4964, 0.06066, 0.4863, 0.09202, 0.4308, 0.1131, 0.4964, 0.06066, 0.5304, 0.07423, 0.5378, 0.1085, 0.4863, 0.09202, 0.4229, 0.8089, 0.4448, 0.7977, 0.369, 0.9336, 0.4863, 0.09202, 0.5378, 0.1085, 0.5324, 0.1543, 0.4779, 0.1407, 0.4779, 0.1407, 0.5324, 0.1543, 0.5242, 0.2582, 0.4693, 0.2898, 0.4693, 0.2898, 0.5242, 0.2582, 0.506, 0.4155, 0.444, 0.4302, 0.444, 0.4302, 0.506, 0.4155, 0.4845, 0.5273, 0.4426, 0.5316, 0.4405, 0.5765, 0.4701, 0.5942, 0.4712, 0.6347, 0.4402, 0.6249, 0.4402, 0.6249, 0.4712, 0.6347, 0.4685, 0.7082, 0.4364, 0.7181, 0.4364, 0.7181, 0.4685, 0.7082, 0.4448, 0.7977, 0.4229, 0.8089, 0.4137, 0.7159, 0.4364, 0.7181, 0.4229, 0.8089, 0.4091, 0.8169, 0.4076, 0.6329, 0.4402, 0.6249, 0.4364, 0.7181, 0.4137, 0.7159, 0.4073, 0.5671, 0.4405, 0.5765, 0.4402, 0.6249, 0.4076, 0.6329, 0.4052, 0.3977, 0.444, 0.4302, 0.4426, 0.5316, 0.4039, 0.5122, 0.403, 0.3, 0.4693, 0.2898, 0.444, 0.4302, 0.4052, 0.3977, 0.4119, 0.1817, 0.4779, 0.1407, 0.4693, 0.2898, 0.403, 0.3, 0.4308, 0.1131, 0.4863, 0.09202, 0.4779, 0.1407, 0.4119, 0.1817, 0.4091, 0.8169, 0.4229, 0.8089, 0.369, 0.9336, 0.4039, 0.5122, 0.4426, 0.5316, 0.4405, 0.5765, 0.4073, 0.5671, 0.4426, 0.5316, 0.4845, 0.5273, 0.4701, 0.5942, 0.4405, 0.5765, 0.4561, 0.06685, 0.4964, 0.06066, 0.4863, 0.09202, 0.4308, 0.1131, 0.4964, 0.06066, 0.5304, 0.07423, 0.5378, 0.1085, 0.4863, 0.09202, 0.4137, 0.7159, 0.4364, 0.7181, 0.4297, 0.7635, 0.4114, 0.7664, 0.4364, 0.7181, 0.4685, 0.7082, 0.4567, 0.753, 0.4297, 0.7635, 0.4076, 0.6329, 0.4402, 0.6249, 0.4383, 0.6715, 0.4106, 0.6744, 0.4402, 0.6249, 0.4712, 0.6347, 0.4699, 0.6715, 0.4383, 0.6715, 0.4052, 0.3977, 0.444, 0.4302, 0.4433, 0.4809, 0.4046, 0.4549, 0.444, 0.4302, 0.506, 0.4155, 0.4952, 0.4714, 0.4433, 0.4809, 0.403, 0.3, 0.4693, 0.2898, 0.4567, 0.36, 0.4041, 0.3489, 0.4693, 0.2898, 0.5242, 0.2582, 0.5151, 0.3368, 0.4567, 0.36, 0.4119, 0.1817, 0.4779, 0.1407, 0.4736, 0.2152, 0.4075, 0.2409, 0.4779, 0.1407, 0.5324, 0.1543, 0.5283, 0.2062, 0.4736, 0.2152, 0.4052, 0.3977, 0.444, 0.4302, 0.4433, 0.4809, 0.4046, 0.4549, 0.444, 0.4302, 0.506, 0.4155, 0.4952, 0.4714, 0.4433, 0.4809, 0.4229, 0.8089, 0.4448, 0.7977, 0.369, 0.9336, 0.4863, 0.09202, 0.5378, 0.1085, 0.5324, 0.1543, 0.4779, 0.1407, 0.4779, 0.1407, 0.5324, 0.1543, 0.5242, 0.2582, 0.4693, 0.2898, 0.4693, 0.2898, 0.5242, 0.2582, 0.506, 0.4155, 0.444, 0.4302, 0.444, 0.4302, 0.506, 0.4155, 0.4845, 0.5273, 0.4426, 0.5316, 0.4405, 0.5765, 0.4701, 0.5942, 0.4712, 0.6347, 0.4402, 0.6249, 0.4402, 0.6249, 0.4712, 0.6347, 0.4685, 0.7082, 0.4364, 0.7181, 0.4256, 0.7907, 0.4496, 0.7798, 0.4448, 0.7977, 0.4229, 0.8089, 0.41, 0.7967, 0.4256, 0.7907, 0.4229, 0.8089, 0.4091, 0.8169, 0.4076, 0.6329, 0.4402, 0.6249, 0.4364, 0.7181, 0.4137, 0.7159, 0.4073, 0.5671, 0.4405, 0.5765, 0.4402, 0.6249, 0.4076, 0.6329, 0.4052, 0.3977, 0.444, 0.4302, 0.4426, 0.5316, 0.4039, 0.5122, 0.403, 0.3, 0.4693, 0.2898, 0.444, 0.4302, 0.4052, 0.3977, 0.4119, 0.1817, 0.4779, 0.1407, 0.4693, 0.2898, 0.403, 0.3, 0.4308, 0.1131, 0.4863, 0.09202, 0.4779, 0.1407, 0.4119, 0.1817, 0.4091, 0.8169, 0.4229, 0.8089, 0.369, 0.9336, 0.4039, 0.5122, 0.4426, 0.5316, 0.4405, 0.5765, 0.4073, 0.5671, 0.4426, 0.5316, 0.4845, 0.5273, 0.4701, 0.5942, 0.4405, 0.5765, 0.4137, 0.7159, 0.4364, 0.7181, 0.4337, 0.7362, 0.4128, 0.7361, 0.4128, 0.7361, 0.4337, 0.7362, 0.431, 0.7544, 0.4118, 0.7563, 0.4118, 0.7563, 0.431, 0.7544, 0.4283, 0.7726, 0.4109, 0.7765, 0.4109, 0.7765, 0.4283, 0.7726, 0.4256, 0.7907, 0.41, 0.7967, 0.4364, 0.7181, 0.4685, 0.7082, 0.4638, 0.7261, 0.4337, 0.7362, 0.4337, 0.7362, 0.4638, 0.7261, 0.4591, 0.744, 0.431, 0.7544, 0.431, 0.7544, 0.4591, 0.744, 0.4543, 0.7619, 0.4283, 0.7726, 0.4283, 0.7726, 0.4543, 0.7619, 0.4496, 0.7798, 0.4256, 0.7907, 0.4229, 0.8089, 0.4448, 0.7977, 0.369, 0.9336, 0.4863, 0.09202, 0.5378, 0.1085, 0.5324, 0.1543, 0.4779, 0.1407, 0.4779, 0.1407, 0.5324, 0.1543, 0.5242, 0.2582, 0.4693, 0.2898, 0.4693, 0.2898, 0.5242, 0.2582, 0.506, 0.4155, 0.444, 0.4302, 0.444, 0.4302, 0.506, 0.4155, 0.4845, 0.5273, 0.4426, 0.5316, 0.4405, 0.5765, 0.4701, 0.5942, 0.4712, 0.6347, 0.4402, 0.6249, 0.4383, 0.6715, 0.4699, 0.6715, 0.4685, 0.7082, 0.4364, 0.7181, 0.4297, 0.7635, 0.4567, 0.753, 0.4448, 0.7977, 0.4229, 0.8089, 0.4114, 0.7664, 0.4297, 0.7635, 0.4229, 0.8089, 0.4091, 0.8169, 0.4106, 0.6744, 0.4383, 0.6715, 0.4364, 0.7181, 0.4137, 0.7159, 0.4073, 0.5671, 0.4405, 0.5765, 0.4402, 0.6249, 0.4076, 0.6329, 0.4052, 0.3977, 0.444, 0.4302, 0.4426, 0.5316, 0.4039, 0.5122, 0.403, 0.3, 0.4693, 0.2898, 0.444, 0.4302, 0.4052, 0.3977, 0.4119, 0.1817, 0.4779, 0.1407, 0.4693, 0.2898, 0.403, 0.3, 0.4308, 0.1131, 0.4863, 0.09202, 0.4779, 0.1407, 0.4119, 0.1817, 0.4091, 0.8169, 0.4229, 0.8089, 0.369, 0.9336, 0.4039, 0.5122, 0.4426, 0.5316, 0.4405, 0.5765, 0.4073, 0.5671, 0.4426, 0.5316, 0.4845, 0.5273, 0.4701, 0.5942, 0.4405, 0.5765, 0.4137, 0.7159, 0.4364, 0.7181, 0.4297, 0.7635, 0.4114, 0.7664, 0.4364, 0.7181, 0.4685, 0.7082, 0.4567, 0.753, 0.4297, 0.7635, 0.4076, 0.6329, 0.4402, 0.6249, 0.4383, 0.6715, 0.4106, 0.6744, 0.4402, 0.6249, 0.4712, 0.6347, 0.4699, 0.6715, 0.4383, 0.6715, 0.4229, 0.8089, 0.4448, 0.7977, 0.369, 0.9336, 0.4863, 0.09202, 0.5378, 0.1085, 0.5324, 0.1543, 0.4779, 0.1407, 0.4736, 0.2152, 0.5283, 0.2062, 0.5242, 0.2582, 0.4693, 0.2898, 0.4567, 0.36, 0.5151, 0.3368, 0.506, 0.4155, 0.444, 0.4302, 0.4433, 0.4809, 0.4952, 0.4714, 0.4845, 0.5273, 0.4426, 0.5316, 0.4405, 0.5765, 0.4701, 0.5942, 0.4712, 0.6347, 0.4402, 0.6249, 0.4383, 0.6715, 0.4699, 0.6715, 0.4685, 0.7082, 0.4364, 0.7181, 0.4297, 0.7635, 0.4567, 0.753, 0.4448, 0.7977, 0.4229, 0.8089, 0.4114, 0.7664, 0.4297, 0.7635, 0.4229, 0.8089, 0.4091, 0.8169, 0.4106, 0.6744, 0.4383, 0.6715, 0.4364, 0.7181, 0.4137, 0.7159, 0.4073, 0.5671, 0.4405, 0.5765, 0.4402, 0.6249, 0.4076, 0.6329, 0.4046, 0.4549, 0.4433, 0.4809, 0.4426, 0.5316, 0.4039, 0.5122, 0.4041, 0.3489, 0.4567, 0.36, 0.444, 0.4302, 0.4052, 0.3977, 0.4075, 0.2409, 0.4736, 0.2152, 0.4693, 0.2898, 0.403, 0.3, 0.4308, 0.1131, 0.4863, 0.09202, 0.4779, 0.1407, 0.4119, 0.1817, 0.4091, 0.8169, 0.4229, 0.8089, 0.369, 0.9336, 0.4039, 0.5122, 0.4426, 0.5316, 0.4405, 0.5765, 0.4073, 0.5671, 0.4426, 0.5316, 0.4845, 0.5273, 0.4701, 0.5942, 0.4405, 0.5765, 0.4137, 0.7159, 0.4364, 0.7181, 0.4297, 0.7635, 0.4114, 0.7664, 0.4364, 0.7181, 0.4685, 0.7082, 0.4567, 0.753, 0.4297, 0.7635, 0.4076, 0.6329, 0.4402, 0.6249, 0.4383, 0.6715, 0.4106, 0.6744, 0.4402, 0.6249, 0.4712, 0.6347, 0.4699, 0.6715, 0.4383, 0.6715, 0.4229, 0.8089, 0.4448, 0.7977, 0.369, 0.9336, 0.4863, 0.09202, 0.5378, 0.1085, 0.5324, 0.1543, 0.4779, 0.1407, 0.4779, 0.1407, 0.5324, 0.1543, 0.5242, 0.2582, 0.4693, 0.2898, 0.4693, 0.2898, 0.5242, 0.2582, 0.506, 0.4155, 0.444, 0.4302, 0.444, 0.4302, 0.506, 0.4155, 0.4845, 0.5273, 0.4426, 0.5316, 0.4405, 0.5765, 0.4701, 0.5942, 0.4712, 0.6347, 0.4402, 0.6249, 0.4402, 0.6249, 0.4712, 0.6347, 0.4685, 0.7082, 0.4364, 0.7181, 0.4256, 0.7907, 0.4496, 0.7798, 0.4448, 0.7977, 0.4229, 0.8089, 0.41, 0.7967, 0.4256, 0.7907, 0.4229, 0.8089, 0.4091, 0.8169, 0.4076, 0.6329, 0.4402, 0.6249, 0.4364, 0.7181, 0.4137, 0.7159, 0.4073, 0.5671, 0.4405, 0.5765, 0.4402, 0.6249, 0.4076, 0.6329, 0.4052, 0.3977, 0.444, 0.4302, 0.4426, 0.5316, 0.4039, 0.5122, 0.403, 0.3, 0.4693, 0.2898, 0.444, 0.4302, 0.4052, 0.3977, 0.4119, 0.1817, 0.4779, 0.1407, 0.4693, 0.2898, 0.403, 0.3, 0.4308, 0.1131, 0.4863, 0.09202, 0.4779, 0.1407, 0.4119, 0.1817, 0.4091, 0.8169, 0.4229, 0.8089, 0.369, 0.9336, 0.4039, 0.5122, 0.4426, 0.5316, 0.4405, 0.5765, 0.4073, 0.5671, 0.4426, 0.5316, 0.4845, 0.5273, 0.4701, 0.5942, 0.4405, 0.5765, 0.4137, 0.7159, 0.4364, 0.7181, 0.4337, 0.7362, 0.4128, 0.7361, 0.4128, 0.7361, 0.4337, 0.7362, 0.431, 0.7544, 0.4118, 0.7563, 0.4118, 0.7563, 0.431, 0.7544, 0.4283, 0.7726, 0.4109, 0.7765, 0.4109, 0.7765, 0.4283, 0.7726, 0.4256, 0.7907, 0.41, 0.7967, 0.4364, 0.7181, 0.4685, 0.7082, 0.4638, 0.7261, 0.4337, 0.7362, 0.4337, 0.7362, 0.4638, 0.7261, 0.4591, 0.744, 0.431, 0.7544, 0.431, 0.7544, 0.4591, 0.744, 0.4543, 0.7619, 0.4283, 0.7726, 0.4283, 0.7726, 0.4543, 0.7619, 0.4496, 0.7798, 0.4256, 0.7907, 0.4229, 0.8089, 0.4448, 0.7977, 0.369, 0.9336, 0.4863, 0.09202, 0.5378, 0.1085, 0.5324, 0.1543, 0.4779, 0.1407, 0.4779, 0.1407, 0.5324, 0.1543, 0.5242, 0.2582, 0.4693, 0.2898, 0.4693, 0.2898, 0.5242, 0.2582, 0.506, 0.4155, 0.444, 0.4302, 0.4433, 0.4809, 0.4952, 0.4714, 0.4845, 0.5273, 0.4426, 0.5316, 0.4405, 0.5765, 0.4701, 0.5942, 0.4712, 0.6347, 0.4402, 0.6249, 0.4383, 0.6715, 0.4699, 0.6715, 0.4685, 0.7082, 0.4364, 0.7181, 0.4297, 0.7635, 0.4567, 0.753, 0.4448, 0.7977, 0.4229, 0.8089, 0.4114, 0.7664, 0.4297, 0.7635, 0.4229, 0.8089, 0.4091, 0.8169, 0.4106, 0.6744, 0.4383, 0.6715, 0.4364, 0.7181, 0.4137, 0.7159, 0.4073, 0.5671, 0.4405, 0.5765, 0.4402, 0.6249, 0.4076, 0.6329, 0.4046, 0.4549, 0.4433, 0.4809, 0.4426, 0.5316, 0.4039, 0.5122, 0.403, 0.3, 0.4693, 0.2898, 0.444, 0.4302, 0.4052, 0.3977, 0.4119, 0.1817, 0.4779, 0.1407, 0.4693, 0.2898, 0.403, 0.3, 0.4308, 0.1131, 0.4863, 0.09202, 0.4779, 0.1407, 0.4119, 0.1817, 0.4091, 0.8169, 0.4229, 0.8089, 0.369, 0.9336, 0.4039, 0.5122, 0.4426, 0.5316, 0.4405, 0.5765, 0.4073, 0.5671, 0.4426, 0.5316, 0.4845, 0.5273, 0.4701, 0.5942, 0.4405, 0.5765, 0.4229, 0.8089, 0.4448, 0.7977, 0.369, 0.9336, 0.4863, 0.09202, 0.5378, 0.1085, 0.5324, 0.1543, 0.4779, 0.1407, 0.4779, 0.1407, 0.5324, 0.1543, 0.5242, 0.2582, 0.4693, 0.2898, 0.4693, 0.2898, 0.5242, 0.2582, 0.506, 0.4155, 0.444, 0.4302, 0.444, 0.4302, 0.506, 0.4155, 0.4845, 0.5273, 0.4426, 0.5316, 0.4405, 0.5765, 0.4701, 0.5942, 0.4712, 0.6347, 0.4402, 0.6249, 0.4402, 0.6249, 0.4712, 0.6347, 0.4685, 0.7082, 0.4364, 0.7181, 0.4364, 0.7181, 0.4685, 0.7082, 0.4448, 0.7977, 0.4229, 0.8089, 0.4137, 0.7159, 0.4364, 0.7181, 0.4229, 0.8089, 0.4091, 0.8169, 0.4076, 0.6329, 0.4402, 0.6249, 0.4364, 0.7181, 0.4137, 0.7159, 0.4073, 0.5671, 0.4405, 0.5765, 0.4402, 0.6249, 0.4076, 0.6329, 0.4052, 0.3977, 0.444, 0.4302, 0.4426, 0.5316, 0.4039, 0.5122, 0.403, 0.3, 0.4693, 0.2898, 0.444, 0.4302, 0.4052, 0.3977, 0.4119, 0.1817, 0.4779, 0.1407, 0.4693, 0.2898, 0.403, 0.3, 0.4308, 0.1131, 0.4863, 0.09202, 0.4779, 0.1407, 0.4119, 0.1817, 0.4091, 0.8169, 0.4229, 0.8089, 0.369, 0.9336, 0.4039, 0.5122, 0.4426, 0.5316, 0.4405, 0.5765, 0.4073, 0.5671, 0.4426, 0.5316, 0.4845, 0.5273, 0.4701, 0.5942, 0.4405, 0.5765, 0.4137, 0.7159, 0.4364, 0.7181, 0.4297, 0.7635, 0.4114, 0.7664, 0.4364, 0.7181, 0.4685, 0.7082, 0.4567, 0.753, 0.4297, 0.7635, 0.4076, 0.6329, 0.4402, 0.6249, 0.4383, 0.6715, 0.4106, 0.6744, 0.4402, 0.6249, 0.4712, 0.6347, 0.4699, 0.6715, 0.4383, 0.6715, 0.4052, 0.3977, 0.444, 0.4302, 0.4433, 0.4809, 0.4046, 0.4549, 0.444, 0.4302, 0.506, 0.4155, 0.4952, 0.4714, 0.4433, 0.4809, 0.403, 0.3, 0.4693, 0.2898, 0.4567, 0.36, 0.4041, 0.3489, 0.4693, 0.2898, 0.5242, 0.2582, 0.5151, 0.3368, 0.4567, 0.36, 0.4119, 0.1817, 0.4779, 0.1407, 0.4736, 0.2152, 0.4075, 0.2409, 0.4779, 0.1407, 0.5324, 0.1543, 0.5283, 0.2062, 0.4736, 0.2152, 0.4052, 0.3977, 0.444, 0.4302, 0.4433, 0.4809, 0.4046, 0.4549, 0.444, 0.4302, 0.506, 0.4155, 0.4952, 0.4714, 0.4433, 0.4809, 0.4229, 0.8089, 0.4448, 0.7977, 0.369, 0.9336, 0.4863, 0.09202, 0.5378, 0.1085, 0.5324, 0.1543, 0.4779, 0.1407, 0.4779, 0.1407, 0.5324, 0.1543, 0.5242, 0.2582, 0.4693, 0.2898, 0.4693, 0.2898, 0.5242, 0.2582, 0.506, 0.4155, 0.444, 0.4302, 0.444, 0.4302, 0.506, 0.4155, 0.4845, 0.5273, 0.4426, 0.5316, 0.4405, 0.5765, 0.4701, 0.5942, 0.4712, 0.6347, 0.4402, 0.6249, 0.4402, 0.6249, 0.4712, 0.6347, 0.4685, 0.7082, 0.4364, 0.7181, 0.4256, 0.7907, 0.4496, 0.7798, 0.4448, 0.7977, 0.4229, 0.8089, 0.41, 0.7967, 0.4256, 0.7907, 0.4229, 0.8089, 0.4091, 0.8169, 0.4076, 0.6329, 0.4402, 0.6249, 0.4364, 0.7181, 0.4137, 0.7159, 0.4073, 0.5671, 0.4405, 0.5765, 0.4402, 0.6249, 0.4076, 0.6329, 0.4052, 0.3977, 0.444, 0.4302, 0.4426, 0.5316, 0.4039, 0.5122, 0.403, 0.3, 0.4693, 0.2898, 0.444, 0.4302, 0.4052, 0.3977, 0.4119, 0.1817, 0.4779, 0.1407, 0.4693, 0.2898, 0.403, 0.3, 0.4308, 0.1131, 0.4863, 0.09202, 0.4779, 0.1407, 0.4119, 0.1817, 0.4091, 0.8169, 0.4229, 0.8089, 0.369, 0.9336, 0.4039, 0.5122, 0.4426, 0.5316, 0.4405, 0.5765, 0.4073, 0.5671, 0.4426, 0.5316, 0.4845, 0.5273, 0.4701, 0.5942, 0.4405, 0.5765, 0.4137, 0.7159, 0.4364, 0.7181, 0.4337, 0.7362, 0.4128, 0.7361, 0.4128, 0.7361, 0.4337, 0.7362, 0.431, 0.7544, 0.4118, 0.7563, 0.4118, 0.7563, 0.431, 0.7544, 0.4283, 0.7726, 0.4109, 0.7765, 0.4109, 0.7765, 0.4283, 0.7726, 0.4256, 0.7907, 0.41, 0.7967, 0.4364, 0.7181, 0.4685, 0.7082, 0.4638, 0.7261, 0.4337, 0.7362, 0.4337, 0.7362, 0.4638, 0.7261, 0.4591, 0.744, 0.431, 0.7544, 0.431, 0.7544, 0.4591, 0.744, 0.4543, 0.7619, 0.4283, 0.7726, 0.4283, 0.7726, 0.4543, 0.7619, 0.4496, 0.7798, 0.4256, 0.7907, 0.4229, 0.8089, 0.4448, 0.7977, 0.369, 0.9336, 0.4863, 0.09202, 0.5378, 0.1085, 0.5324, 0.1543, 0.4779, 0.1407, 0.4779, 0.1407, 0.5324, 0.1543, 0.5242, 0.2582, 0.4693, 0.2898, 0.4693, 0.2898, 0.5242, 0.2582, 0.506, 0.4155, 0.444, 0.4302, 0.444, 0.4302, 0.506, 0.4155, 0.4845, 0.5273, 0.4426, 0.5316, 0.4405, 0.5765, 0.4701, 0.5942, 0.4712, 0.6347, 0.4402, 0.6249, 0.4383, 0.6715, 0.4699, 0.6715, 0.4685, 0.7082, 0.4364, 0.7181, 0.4297, 0.7635, 0.4567, 0.753, 0.4448, 0.7977, 0.4229, 0.8089, 0.4114, 0.7664, 0.4297, 0.7635, 0.4229, 0.8089, 0.4091, 0.8169, 0.4106, 0.6744, 0.4383, 0.6715, 0.4364, 0.7181, 0.4137, 0.7159, 0.4073, 0.5671, 0.4405, 0.5765, 0.4402, 0.6249, 0.4076, 0.6329, 0.4052, 0.3977, 0.444, 0.4302, 0.4426, 0.5316, 0.4039, 0.5122, 0.403, 0.3, 0.4693, 0.2898, 0.444, 0.4302, 0.4052, 0.3977, 0.4119, 0.1817, 0.4779, 0.1407, 0.4693, 0.2898, 0.403, 0.3, 0.4308, 0.1131, 0.4863, 0.09202, 0.4779, 0.1407, 0.4119, 0.1817, 0.4091, 0.8169, 0.4229, 0.8089, 0.369, 0.9336, 0.4039, 0.5122, 0.4426, 0.5316, 0.4405, 0.5765, 0.4073, 0.5671, 0.4426, 0.5316, 0.4845, 0.5273, 0.4701, 0.5942, 0.4405, 0.5765, 0.4137, 0.7159, 0.4364, 0.7181, 0.4297, 0.7635, 0.4114, 0.7664, 0.4364, 0.7181, 0.4685, 0.7082, 0.4567, 0.753, 0.4297, 0.7635, 0.4076, 0.6329, 0.4402, 0.6249, 0.4383, 0.6715, 0.4106, 0.6744, 0.4402, 0.6249, 0.4712, 0.6347, 0.4699, 0.6715, 0.4383, 0.6715, 0.4229, 0.8089, 0.4448, 0.7977, 0.369, 0.9336, 0.4863, 0.09202, 0.5378, 0.1085, 0.5324, 0.1543, 0.4779, 0.1407, 0.4736, 0.2152, 0.5283, 0.2062, 0.5242, 0.2582, 0.4693, 0.2898, 0.4567, 0.36, 0.5151, 0.3368, 0.506, 0.4155, 0.444, 0.4302, 0.4433, 0.4809, 0.4952, 0.4714, 0.4845, 0.5273, 0.4426, 0.5316, 0.4405, 0.5765, 0.4701, 0.5942, 0.4712, 0.6347, 0.4402, 0.6249, 0.4383, 0.6715, 0.4699, 0.6715, 0.4685, 0.7082, 0.4364, 0.7181, 0.4297, 0.7635, 0.4567, 0.753, 0.4448, 0.7977, 0.4229, 0.8089, 0.4114, 0.7664, 0.4297, 0.7635, 0.4229, 0.8089, 0.4091, 0.8169, 0.4106, 0.6744, 0.4383, 0.6715, 0.4364, 0.7181, 0.4137, 0.7159, 0.4073, 0.5671, 0.4405, 0.5765, 0.4402, 0.6249, 0.4076, 0.6329, 0.4046, 0.4549, 0.4433, 0.4809, 0.4426, 0.5316, 0.4039, 0.5122, 0.4041, 0.3489, 0.4567, 0.36, 0.444, 0.4302, 0.4052, 0.3977, 0.4075, 0.2409, 0.4736, 0.2152, 0.4693, 0.2898, 0.403, 0.3, 0.4308, 0.1131, 0.4863, 0.09202, 0.4779, 0.1407, 0.4119, 0.1817, 0.4091, 0.8169, 0.4229, 0.8089, 0.369, 0.9336, 0.4039, 0.5122, 0.4426, 0.5316, 0.4405, 0.5765, 0.4073, 0.5671, 0.4426, 0.5316, 0.4845, 0.5273, 0.4701, 0.5942, 0.4405, 0.5765, 0.4137, 0.7159, 0.4364, 0.7181, 0.4297, 0.7635, 0.4114, 0.7664, 0.4364, 0.7181, 0.4685, 0.7082, 0.4567, 0.753, 0.4297, 0.7635, 0.4076, 0.6329, 0.4402, 0.6249, 0.4383, 0.6715, 0.4106, 0.6744, 0.4402, 0.6249, 0.4712, 0.6347, 0.4699, 0.6715, 0.4383, 0.6715, 0.4229, 0.8089, 0.4448, 0.7977, 0.369, 0.9336, 0.4863, 0.09202, 0.5378, 0.1085, 0.5324, 0.1543, 0.4779, 0.1407, 0.4779, 0.1407, 0.5324, 0.1543, 0.5242, 0.2582, 0.4693, 0.2898, 0.4693, 0.2898, 0.5242, 0.2582, 0.506, 0.4155, 0.444, 0.4302, 0.444, 0.4302, 0.506, 0.4155, 0.4845, 0.5273, 0.4426, 0.5316, 0.4405, 0.5765, 0.4701, 0.5942, 0.4712, 0.6347, 0.4402, 0.6249, 0.4402, 0.6249, 0.4712, 0.6347, 0.4685, 0.7082, 0.4364, 0.7181, 0.4256, 0.7907, 0.4496, 0.7798, 0.4448, 0.7977, 0.4229, 0.8089, 0.41, 0.7967, 0.4256, 0.7907, 0.4229, 0.8089, 0.4091, 0.8169, 0.4076, 0.6329, 0.4402, 0.6249, 0.4364, 0.7181, 0.4137, 0.7159, 0.4073, 0.5671, 0.4405, 0.5765, 0.4402, 0.6249, 0.4076, 0.6329, 0.4052, 0.3977, 0.444, 0.4302, 0.4426, 0.5316, 0.4039, 0.5122, 0.403, 0.3, 0.4693, 0.2898, 0.444, 0.4302, 0.4052, 0.3977, 0.4119, 0.1817, 0.4779, 0.1407, 0.4693, 0.2898, 0.403, 0.3, 0.4308, 0.1131, 0.4863, 0.09202, 0.4779, 0.1407, 0.4119, 0.1817, 0.4091, 0.8169, 0.4229, 0.8089, 0.369, 0.9336, 0.4039, 0.5122, 0.4426, 0.5316, 0.4405, 0.5765, 0.4073, 0.5671, 0.4426, 0.5316, 0.4845, 0.5273, 0.4701, 0.5942, 0.4405, 0.5765, 0.4137, 0.7159, 0.4364, 0.7181, 0.4337, 0.7362, 0.4128, 0.7361, 0.4128, 0.7361, 0.4337, 0.7362, 0.431, 0.7544, 0.4118, 0.7563, 0.4118, 0.7563, 0.431, 0.7544, 0.4283, 0.7726, 0.4109, 0.7765, 0.4109, 0.7765, 0.4283, 0.7726, 0.4256, 0.7907, 0.41, 0.7967, 0.4364, 0.7181, 0.4685, 0.7082, 0.4638, 0.7261, 0.4337, 0.7362, 0.4337, 0.7362, 0.4638, 0.7261, 0.4591, 0.744, 0.431, 0.7544, 0.431, 0.7544, 0.4591, 0.744, 0.4543, 0.7619, 0.4283, 0.7726, 0.4283, 0.7726, 0.4543, 0.7619, 0.4496, 0.7798, 0.4256, 0.7907, 0.4229, 0.8089, 0.4448, 0.7977, 0.369, 0.9336, 0.4863, 0.09202, 0.5378, 0.1085, 0.5324, 0.1543, 0.4779, 0.1407, 0.4779, 0.1407, 0.5324, 0.1543, 0.5242, 0.2582, 0.4693, 0.2898, 0.4693, 0.2898, 0.5242, 0.2582, 0.506, 0.4155, 0.444, 0.4302, 0.4433, 0.4809, 0.4952, 0.4714, 0.4845, 0.5273, 0.4426, 0.5316, 0.4405, 0.5765, 0.4701, 0.5942, 0.4712, 0.6347, 0.4402, 0.6249, 0.4383, 0.6715, 0.4699, 0.6715, 0.4685, 0.7082, 0.4364, 0.7181, 0.4297, 0.7635, 0.4567, 0.753, 0.4448, 0.7977, 0.4229, 0.8089, 0.4114, 0.7664, 0.4297, 0.7635, 0.4229, 0.8089, 0.4091, 0.8169, 0.4106, 0.6744, 0.4383, 0.6715, 0.4364, 0.7181, 0.4137, 0.7159, 0.4073, 0.5671, 0.4405, 0.5765, 0.4402, 0.6249, 0.4076, 0.6329, 0.4046, 0.4549, 0.4433, 0.4809, 0.4426, 0.5316, 0.4039, 0.5122, 0.403, 0.3, 0.4693, 0.2898, 0.444, 0.4302, 0.4052, 0.3977, 0.4119, 0.1817, 0.4779, 0.1407, 0.4693, 0.2898, 0.403, 0.3, 0.4308, 0.1131, 0.4863, 0.09202, 0.4779, 0.1407, 0.4119, 0.1817, 0.4091, 0.8169, 0.4229, 0.8089, 0.369, 0.9336, 0.4039, 0.5122, 0.4426, 0.5316, 0.4405, 0.5765, 0.4073, 0.5671, 0.4426, 0.5316, 0.4845, 0.5273, 0.4701, 0.5942, 0.4405, 0.5765, 0.4229, 0.8089, 0.4448, 0.7977, 0.369, 0.9336, 0.4863, 0.09202, 0.5378, 0.1085, 0.5324, 0.1543, 0.4779, 0.1407, 0.4779, 0.1407, 0.5324, 0.1543, 0.5242, 0.2582, 0.4693, 0.2898, 0.4693, 0.2898, 0.5242, 0.2582, 0.506, 0.4155, 0.444, 0.4302, 0.444, 0.4302, 0.506, 0.4155, 0.4845, 0.5273, 0.4426, 0.5316, 0.4405, 0.5765, 0.4701, 0.5942, 0.4712, 0.6347, 0.4402, 0.6249, 0.4402, 0.6249, 0.4712, 0.6347, 0.4685, 0.7082, 0.4364, 0.7181, 0.4364, 0.7181, 0.4685, 0.7082, 0.4448, 0.7977, 0.4229, 0.8089, 0.4137, 0.7159, 0.4364, 0.7181, 0.4229, 0.8089, 0.4091, 0.8169, 0.4076, 0.6329, 0.4402, 0.6249, 0.4364, 0.7181, 0.4137, 0.7159, 0.4073, 0.5671, 0.4405, 0.5765, 0.4402, 0.6249, 0.4076, 0.6329, 0.4052, 0.3977, 0.444, 0.4302, 0.4426, 0.5316, 0.4039, 0.5122, 0.403, 0.3, 0.4693, 0.2898, 0.444, 0.4302, 0.4052, 0.3977, 0.4119, 0.1817, 0.4779, 0.1407, 0.4693, 0.2898, 0.403, 0.3, 0.4308, 0.1131, 0.4863, 0.09202, 0.4779, 0.1407, 0.4119, 0.1817, 0.4091, 0.8169, 0.4229, 0.8089, 0.369, 0.9336, 0.4039, 0.5122, 0.4426, 0.5316, 0.4405, 0.5765, 0.4073, 0.5671, 0.4426, 0.5316, 0.4845, 0.5273, 0.4701, 0.5942, 0.4405, 0.5765, 0.4137, 0.7159, 0.4364, 0.7181, 0.4297, 0.7635, 0.4114, 0.7664, 0.4364, 0.7181, 0.4685, 0.7082, 0.4567, 0.753, 0.4297, 0.7635, 0.4076, 0.6329, 0.4402, 0.6249, 0.4383, 0.6715, 0.4106, 0.6744, 0.4402, 0.6249, 0.4712, 0.6347, 0.4699, 0.6715, 0.4383, 0.6715, 0.4052, 0.3977, 0.444, 0.4302, 0.4433, 0.4809, 0.4046, 0.4549, 0.444, 0.4302, 0.506, 0.4155, 0.4952, 0.4714, 0.4433, 0.4809, 0.403, 0.3, 0.4693, 0.2898, 0.4567, 0.36, 0.4041, 0.3489, 0.4693, 0.2898, 0.5242, 0.2582, 0.5151, 0.3368, 0.4567, 0.36, 0.4119, 0.1817, 0.4779, 0.1407, 0.4736, 0.2152, 0.4075, 0.2409, 0.4779, 0.1407, 0.5324, 0.1543, 0.5283, 0.2062, 0.4736, 0.2152, 0.4052, 0.3977, 0.444, 0.4302, 0.4433, 0.4809, 0.4046, 0.4549, 0.444, 0.4302, 0.506, 0.4155, 0.4952, 0.4714, 0.4433, 0.4809])
me_plane_002.materials.append(mat_reefcoloring)
me_plane_002.use_remesh_preserve_volume = False
me_plane_002.use_remesh_preserve_attributes = False
me_plane_002.use_mirror_vertex_groups = False
me_plane_002.update()

# ---- objects
ob_plane_002 = bpy.data.objects.new('Plane.002', me_plane_002)

# ---- transforms, parenting, visibility, modifiers, constraints
ob_plane_002.location = (0.0, 0.0, 0.0)
ob_plane_002.lineart.crease_threshold = 0.0

# ---- collection membership
col_collection_1.objects.link(ob_plane_002)

# ---- scene / render settings (as saved in the file)
scene.frame_start = 1; scene.frame_end = 250; scene.frame_set(1)
scene.render.engine = 'BLENDER_EEVEE_NEXT'
scene.render.resolution_percentage = 50
scene.render.dither_intensity = 0.0
scene.cycles.use_denoising = False
scene.cycles.samples = 128
scene.cycles.sampling_pattern = 'TABULATED_SOBOL'
scene.cycles.use_adaptive_sampling = False
scene.cycles.use_light_tree = False
scene.cycles.blur_glossy = 0.0
scene.cycles.sample_clamp_indirect = 0.0
scene.view_settings.view_transform = 'Standard'
bpy.context.view_layer.update()

# ---- added for rendering (the .blend has no active camera and no usable light): camera, sun
cam_auto = bpy.data.cameras.new('AutoCamera')
cam_auto.lens = 50.0
cam_auto.sensor_width = 36.0
cam_auto.clip_end = 1000.0
ob_auto_camera = bpy.data.objects.new('AutoCamera', cam_auto)
scene.collection.objects.link(ob_auto_camera)
ob_auto_camera.location = (5.01332, -6.21499, 6.05509)
ob_auto_camera.rotation_euler = (1.09748, -7.21219e-08, 0.694738)
scene.camera = ob_auto_camera
light_auto_sun = bpy.data.lights.new('AutoSun', 'SUN')
light_auto_sun.energy = 3.0
light_auto_sun.angle = 0.0523599
ob_auto_sun = bpy.data.objects.new('AutoSun', light_auto_sun)
scene.collection.objects.link(ob_auto_sun)
ob_auto_sun.rotation_euler = (0.872665, 0.174533, 0.523599)
bpy.context.view_layer.update()
